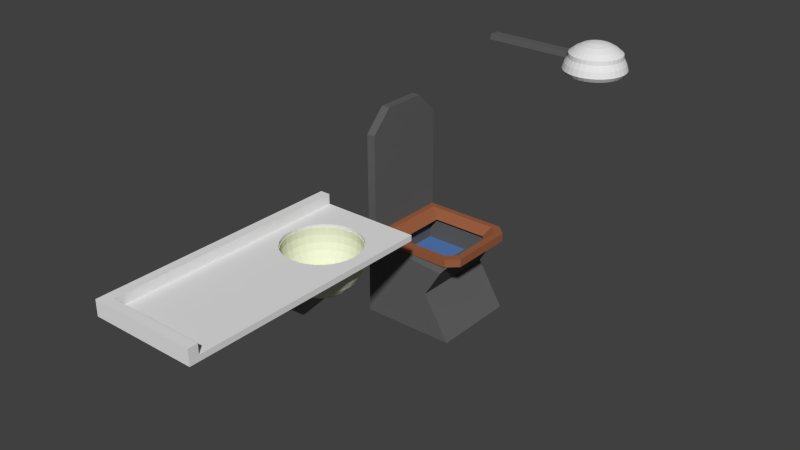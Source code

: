 # Source: Banheiro.blend  (saved by Blender 2.76.0; exported with 4.5.12 LTS)
import bpy
from mathutils import Matrix  # noqa: F401  (used for matrix-valued properties, if any)

bpy.ops.wm.read_factory_settings(use_empty=True)
scene = bpy.context.scene
scene.name = 'Scene'

# ---- collections
col_collection_1 = bpy.data.collections.new('Collection 1'); scene.collection.children.link(col_collection_1)

# ---- materials (node trees are filled in below, after node groups)
mat_material_chuveiro = bpy.data.materials.new('Material_Chuveiro')
mat_material_chuveiro.alpha_threshold = 0.0
mat_material_chuveiro.use_transparent_shadow = False
mat_material_chuveiro.roughness = 0.5
mat_material_privada = bpy.data.materials.new('MateriaL_Privada')
mat_material_privada.alpha_threshold = 0.0
mat_material_privada.use_transparent_shadow = False
mat_material_privada.diffuse_color = (0.1193, 0.1193, 0.1193, 1.0)
mat_material_privada.roughness = 0.5
mat_material_003 = bpy.data.materials.new('Material.003')
mat_material_003.alpha_threshold = 0.0
mat_material_003.use_transparent_shadow = False
mat_material_003.diffuse_color = (0.09412, 0.2036, 0.4869, 1.0)
mat_material_003.roughness = 0.5
mat_material_pia = bpy.data.materials.new('Material_Pia')
mat_material_pia.alpha_threshold = 0.0
mat_material_pia.use_transparent_shadow = False
mat_material_pia.diffuse_color = (0.7679, 0.8, 0.6091, 1.0)
mat_material_pia.roughness = 0.5
mat_material_cano = bpy.data.materials.new('Material_Cano')
mat_material_cano.alpha_threshold = 0.0
mat_material_cano.use_transparent_shadow = False
mat_material_cano.diffuse_color = (0.2266, 0.2266, 0.2266, 1.0)
mat_material_cano.roughness = 0.5
mat_material = bpy.data.materials.new('Material')
mat_material.alpha_threshold = 0.0
mat_material.use_transparent_shadow = False
mat_material.roughness = 0.5
mat_material.specular_intensity = 0.0
mat_material_002 = bpy.data.materials.new('Material.002')
mat_material_002.alpha_threshold = 0.0
mat_material_002.use_transparent_shadow = False
mat_material_002.diffuse_color = (0.3264, 0.114, 0.0523, 1.0)
mat_material_002.roughness = 0.5

# ---- material node trees

# ---- world
world_world = bpy.data.worlds.new('World'); scene.world = world_world
world_world.color = (0.05088, 0.05088, 0.05088)
world_world.use_sun_shadow = False
world_world.sun_shadow_jitter_overblur = 0.0
world_world.cycles.sampling_method = 'MANUAL'
world_world.cycles.sample_map_resolution = 256

# ---- meshes
me_sphere_001 = bpy.data.meshes.new('Sphere.001')
me_sphere_001.from_pydata([(-0.2531, -1.383e-08, 1.04), (-0.4964, -1.383e-08, 0.9667), (-0.7206, -1.383e-08, 0.8468), (-0.9172, -1.383e-08, 0.6855), (-0.9296, -1.057e-08, 0.5438), (-1.033, -1.057e-08, 0.3505), (-1.097, -1.057e-08, 0.1408), (-1.0, 0.0, 7.55e-08), (-0.2482, 0.04937, 1.04), (-0.4868, 0.09684, 0.9667), (-0.7068, 0.1406, 0.8468), (-0.8996, 0.1789, 0.6855), (-0.9117, 0.1814, 0.5438), (-1.013, 0.2015, 0.3505), (-1.075, 0.2139, 0.1408), (-0.9808, 0.1951, 7.55e-08), (-0.2338, 0.09684, 1.04), (-0.4586, 0.19, 0.9667), (-0.6658, 0.2758, 0.8468), (-0.8474, 0.351, 0.6855), (-0.8588, 0.3557, 0.5438), (-0.9543, 0.3953, 0.3505), (-1.013, 0.4196, 0.1408), (-0.9239, 0.3827, 7.55e-08), (-0.2104, 0.1406, 1.04), (-0.4127, 0.2758, 0.9667), (-0.5992, 0.4004, 0.8468), (-0.7626, 0.5096, 0.6855), (-0.7729, 0.5165, 0.5438), (-0.8588, 0.5739, 0.3505), (-0.9117, 0.6092, 0.1408), (-0.8315, 0.5556, 7.55e-08), (-0.1789, 0.1789, 1.04), (-0.351, 0.351, 0.9667), (-0.5096, 0.5096, 0.8468), (-0.6486, 0.6486, 0.6855), (-0.6573, 0.6573, 0.5438), (-0.7304, 0.7304, 0.3505), (-0.7754, 0.7754, 0.1408), (-0.7071, 0.7071, 7.55e-08), (-0.1406, 0.2104, 1.04), (-0.2758, 0.4127, 0.9667), (-0.4004, 0.5992, 0.8468), (-0.5096, 0.7626, 0.6855), (-0.5165, 0.7729, 0.5438), (-0.5739, 0.8588, 0.3505), (-0.6092, 0.9117, 0.1408), (-0.5556, 0.8315, 7.55e-08), (-0.09684, 0.2338, 1.04), (-0.19, 0.4586, 0.9667), (-0.2758, 0.6658, 0.8468), (-0.351, 0.8474, 0.6855), (-0.3557, 0.8588, 0.5438), (-0.3953, 0.9543, 0.3505), (-0.4196, 1.013, 0.1408), (-0.3827, 0.9239, 7.55e-08), (-0.04937, 0.2482, 1.04), (-0.09684, 0.4869, 0.9667), (-0.1406, 0.7068, 0.8468), (-0.1789, 0.8996, 0.6855), (-0.1814, 0.9117, 0.5438), (-0.2015, 1.013, 0.3505), (-0.2139, 1.075, 0.1408), (-0.1951, 0.9808, 7.55e-08), (3.564e-07, 0.2531, 1.04), (4.041e-07, 0.4964, 0.9667), (4.133e-07, 0.7206, 0.8468), (4.604e-07, 0.9172, 0.6855), (4.005e-07, 0.9296, 0.5438), (3.462e-07, 1.033, 0.3505), (4.164e-07, 1.097, 0.1408), (3.481e-07, 1.0, 7.55e-08), (0.04937, 0.2482, 1.04), (0.09684, 0.4868, 0.9667), (0.1406, 0.7068, 0.8468), (0.1789, 0.8996, 0.6855), (0.1814, 0.9117, 0.5438), (0.2015, 1.013, 0.3505), (0.2139, 1.075, 0.1408), (0.1951, 0.9808, 7.55e-08), (0.09684, 0.2338, 1.04), (0.19, 0.4586, 0.9667), (0.2758, 0.6658, 0.8468), (0.351, 0.8474, 0.6855), (0.3557, 0.8588, 0.5438), (0.3953, 0.9543, 0.3505), (0.4196, 1.013, 0.1408), (0.3827, 0.9239, 7.55e-08), (0.1406, 0.2104, 1.04), (0.2758, 0.4127, 0.9667), (0.4004, 0.5992, 0.8468), (0.5096, 0.7626, 0.6855), (0.5165, 0.7729, 0.5438), (0.5739, 0.8588, 0.3505), (0.6092, 0.9117, 0.1408), (0.5556, 0.8315, 7.55e-08), (0.1789, 0.1789, 1.04), (0.351, 0.351, 0.9667), (0.5096, 0.5096, 0.8468), (0.6486, 0.6486, 0.6855), (0.6573, 0.6573, 0.5438), (0.7304, 0.7304, 0.3505), (0.7754, 0.7754, 0.1408), (0.7071, 0.7071, 7.55e-08), (0.2104, 0.1406, 1.04), (0.4127, 0.2758, 0.9667), (0.5992, 0.4004, 0.8468), (0.7626, 0.5096, 0.6855), (0.7729, 0.5165, 0.5438), (0.8588, 0.5739, 0.3505), (0.9117, 0.6092, 0.1408), (0.8315, 0.5556, 7.55e-08), (0.2338, 0.09684, 1.04), (0.4586, 0.19, 0.9667), (0.6658, 0.2758, 0.8468), (0.8474, 0.351, 0.6855), (0.8588, 0.3557, 0.5438), (0.9543, 0.3953, 0.3505), (1.013, 0.4196, 0.1408), (0.9239, 0.3827, 7.55e-08), (0.2482, 0.04937, 1.04), (0.4869, 0.09684, 0.9667), (0.7068, 0.1406, 0.8468), (0.8996, 0.1789, 0.6855), (0.9117, 0.1814, 0.5438), (1.013, 0.2015, 0.3505), (1.075, 0.2139, 0.1408), (0.9808, 0.1951, 7.55e-08), (0.2531, -3.783e-08, 1.04), (0.4964, -1.073e-07, 0.9667), (0.7206, -1.411e-07, 0.8468), (0.9172, -1.865e-07, 0.6855), (0.9296, -1.475e-07, 0.5438), (1.033, -7.676e-08, 0.3505), (1.097, -1.47e-07, 0.1408), (1.0, -1.145e-07, 7.55e-08), (0.2482, -0.04937, 1.04), (0.4869, -0.09684, 0.9667), (0.7068, -0.1406, 0.8468), (0.8996, -0.1789, 0.6855), (0.9117, -0.1814, 0.5438), (1.013, -0.2015, 0.3505), (1.075, -0.2139, 0.1408), (0.9808, -0.1951, 7.55e-08), (0.2338, -0.09684, 1.04), (0.4586, -0.19, 0.9667), (0.6658, -0.2758, 0.8468), (0.8474, -0.351, 0.6855), (0.8588, -0.3557, 0.5438), (0.9543, -0.3953, 0.3505), (1.013, -0.4196, 0.1408), (0.9239, -0.3827, 7.55e-08), (0.2104, -0.1406, 1.04), (0.4127, -0.2758, 0.9667), (0.5992, -0.4004, 0.8468), (0.7626, -0.5096, 0.6855), (0.7729, -0.5165, 0.5438), (0.8588, -0.5739, 0.3505), (0.9117, -0.6092, 0.1408), (0.8315, -0.5556, 7.55e-08), (0.1789, -0.1789, 1.04), (0.351, -0.351, 0.9667), (0.5096, -0.5096, 0.8468), (0.6486, -0.6486, 0.6855), (0.6573, -0.6573, 0.5438), (0.7304, -0.7304, 0.3505), (0.7754, -0.7754, 0.1408), (0.7071, -0.7071, 7.55e-08), (0.1406, -0.2104, 1.04), (0.2758, -0.4127, 0.9667), (0.4004, -0.5992, 0.8468), (0.5096, -0.7626, 0.6855), (0.5165, -0.7729, 0.5438), (0.5739, -0.8588, 0.3505), (0.6092, -0.9117, 0.1408), (0.5556, -0.8315, 7.55e-08), (0.09684, -0.2338, 1.04), (0.19, -0.4586, 0.9667), (0.2758, -0.6658, 0.8468), (0.351, -0.8474, 0.6855), (0.3557, -0.8588, 0.5438), (0.3953, -0.9543, 0.3505), (0.4196, -1.013, 0.1408), (0.3827, -0.9239, 7.55e-08), (0.04937, -0.2482, 1.04), (0.09684, -0.4868, 0.9667), (0.1406, -0.7068, 0.8468), (0.1789, -0.8996, 0.6855), (0.1814, -0.9117, 0.5438), (0.2015, -1.013, 0.3505), (0.2139, -1.075, 0.1408), (0.1951, -0.9808, 7.55e-08), (3.047e-07, -0.2531, 1.04), (1.991e-07, -0.4964, 0.9667), (1.576e-07, -0.7206, 0.8468), (9.711e-08, -0.9172, 0.6855), (1.343e-07, -0.9296, 0.5438), (1.656e-07, -1.033, 0.3505), (5.931e-08, -1.097, 0.1408), (1.229e-07, -1.0, 7.55e-08), (-0.04937, -0.2482, 1.04), (-0.09684, -0.4868, 0.9667), (-0.1406, -0.7068, 0.8468), (-0.1789, -0.8996, 0.6855), (-0.1814, -0.9117, 0.5438), (-0.2015, -1.013, 0.3505), (-0.2139, -1.075, 0.1408), (-0.1951, -0.9808, 7.55e-08), (-0.09684, -0.2338, 1.04), (-0.19, -0.4586, 0.9667), (-0.2758, -0.6658, 0.8468), (-0.351, -0.8474, 0.6855), (-0.3557, -0.8588, 0.5438), (-0.3953, -0.9543, 0.3505), (-0.4196, -1.013, 0.1408), (-0.3827, -0.9239, 7.55e-08), (-0.1406, -0.2104, 1.04), (-0.2758, -0.4127, 0.9667), (-0.4004, -0.5992, 0.8468), (-0.5096, -0.7626, 0.6855), (-0.5165, -0.7729, 0.5438), (-0.5739, -0.8588, 0.3505), (-0.6092, -0.9117, 0.1408), (-0.5556, -0.8315, 7.55e-08), (-0.1789, -0.1789, 1.04), (-0.351, -0.351, 0.9667), (-0.5096, -0.5096, 0.8468), (-0.6486, -0.6486, 0.6855), (-0.6573, -0.6573, 0.5438), (-0.7304, -0.7304, 0.3505), (-0.7754, -0.7754, 0.1408), (-0.7071, -0.7071, 7.55e-08), (-0.2104, -0.1406, 1.04), (-0.4127, -0.2758, 0.9667), (-0.5992, -0.4004, 0.8468), (-0.7626, -0.5096, 0.6855), (-0.7729, -0.5165, 0.5438), (-0.8588, -0.5739, 0.3505), (-0.9117, -0.6092, 0.1408), (-0.8315, -0.5556, 7.55e-08), (-4.768e-08, -1.756e-07, 1.065), (-0.2338, -0.09684, 1.04), (-0.4586, -0.19, 0.9667), (-0.6658, -0.2758, 0.8468), (-0.8474, -0.351, 0.6855), (-0.8588, -0.3557, 0.5438), (-0.9543, -0.3953, 0.3505), (-1.013, -0.4196, 0.1408), (-0.9239, -0.3827, 7.55e-08), (-0.2482, -0.04937, 1.04), (-0.4868, -0.09684, 0.9667), (-0.7068, -0.1406, 0.8468), (-0.8996, -0.1789, 0.6855), (-0.9117, -0.1814, 0.5438), (-1.013, -0.2015, 0.3505), (-1.075, -0.2139, 0.1408), (-0.9808, -0.1951, 7.55e-08), (-4.122, -1.057e-08, 0.5438), (-4.136, -1.057e-08, 0.3505), (-4.104, 0.1814, 0.5438), (-4.116, 0.2015, 0.3505), (-4.104, -0.1814, 0.5438), (-4.116, -0.2015, 0.3505), (-0.9379, 1.115e-08, 7.55e-08), (-0.9199, 0.183, 7.55e-08), (-0.8665, 0.3589, 7.55e-08), (-0.7799, 0.5211, 7.55e-08), (-0.6632, 0.6632, 7.55e-08), (-0.5211, 0.7799, 7.55e-08), (-0.3589, 0.8665, 7.55e-08), (-0.183, 0.9199, 7.55e-08), (3.415e-07, 0.9379, 7.55e-08), (0.183, 0.9199, 7.55e-08), (0.3589, 0.8665, 7.55e-08), (0.5211, 0.7799, 7.55e-08), (0.6632, 0.6632, 7.55e-08), (0.7799, 0.5211, 7.55e-08), (0.8665, 0.3589, 7.55e-08), (0.9199, 0.183, 7.55e-08), (0.9379, -9.622e-08, 7.55e-08), (0.9199, -0.183, 7.55e-08), (0.8665, -0.3589, 7.55e-08), (0.7799, -0.5211, 7.55e-08), (0.6632, -0.6632, 7.55e-08), (0.5211, -0.7799, 7.55e-08), (0.3589, -0.8665, 7.55e-08), (0.183, -0.9199, 7.55e-08), (1.303e-07, -0.9379, 7.55e-08), (-0.183, -0.9199, 7.55e-08), (-0.3589, -0.8665, 7.55e-08), (-0.5211, -0.7799, 7.55e-08), (-0.6632, -0.6632, 7.55e-08), (-0.7799, -0.5211, 7.55e-08), (-0.8665, -0.3589, 7.55e-08), (-0.9199, -0.183, 7.55e-08)], [], [(1, 0, 8, 9), (6, 5, 13, 14), (13, 5, 258, 260), (4, 3, 11, 12), (3, 2, 10, 11), (2, 1, 9, 10), (7, 6, 14, 15), (15, 14, 22, 23), (9, 8, 16, 17), (14, 13, 21, 22), (13, 12, 20, 21), (12, 11, 19, 20), (11, 10, 18, 19), (10, 9, 17, 18), (18, 17, 25, 26), (23, 22, 30, 31), (17, 16, 24, 25), (22, 21, 29, 30), (21, 20, 28, 29), (20, 19, 27, 28), (19, 18, 26, 27), (28, 27, 35, 36), (27, 26, 34, 35), (26, 25, 33, 34), (25, 24, 32, 33), (31, 30, 38, 39), (30, 29, 37, 38), (29, 28, 36, 37), (36, 35, 43, 44), (35, 34, 42, 43), (34, 33, 41, 42), (33, 32, 40, 41), (39, 38, 46, 47), (38, 37, 45, 46), (37, 36, 44, 45), (41, 40, 48, 49), (46, 45, 53, 54), (45, 44, 52, 53), (44, 43, 51, 52), (43, 42, 50, 51), (42, 41, 49, 50), (47, 46, 54, 55), (55, 54, 62, 63), (49, 48, 56, 57), (54, 53, 61, 62), (53, 52, 60, 61), (52, 51, 59, 60), (51, 50, 58, 59), (50, 49, 57, 58), (59, 58, 66, 67), (58, 57, 65, 66), (57, 56, 64, 65), (63, 62, 70, 71), (62, 61, 69, 70), (61, 60, 68, 69), (60, 59, 67, 68), (68, 67, 75, 76), (67, 66, 74, 75), (66, 65, 73, 74), (65, 64, 72, 73), (71, 70, 78, 79), (70, 69, 77, 78), (69, 68, 76, 77), (77, 76, 84, 85), (76, 75, 83, 84), (75, 74, 82, 83), (74, 73, 81, 82), (79, 78, 86, 87), (73, 72, 80, 81), (78, 77, 85, 86), (86, 85, 93, 94), (85, 84, 92, 93), (84, 83, 91, 92), (83, 82, 90, 91), (82, 81, 89, 90), (87, 86, 94, 95), (81, 80, 88, 89), (89, 88, 96, 97), (95, 94, 102, 103), (94, 93, 101, 102), (93, 92, 100, 101), (92, 91, 99, 100), (91, 90, 98, 99), (90, 89, 97, 98), (99, 98, 106, 107), (98, 97, 105, 106), (97, 96, 104, 105), (103, 102, 110, 111), (102, 101, 109, 110), (101, 100, 108, 109), (100, 99, 107, 108), (107, 106, 114, 115), (106, 105, 113, 114), (111, 110, 118, 119), (105, 104, 112, 113), (110, 109, 117, 118), (109, 108, 116, 117), (108, 107, 115, 116), (117, 116, 124, 125), (116, 115, 123, 124), (115, 114, 122, 123), (114, 113, 121, 122), (119, 118, 126, 127), (113, 112, 120, 121), (118, 117, 125, 126), (126, 125, 133, 134), (125, 124, 132, 133), (124, 123, 131, 132), (123, 122, 130, 131), (122, 121, 129, 130), (121, 120, 128, 129), (127, 126, 134, 135), (130, 129, 137, 138), (129, 128, 136, 137), (135, 134, 142, 143), (134, 133, 141, 142), (133, 132, 140, 141), (132, 131, 139, 140), (131, 130, 138, 139), (139, 138, 146, 147), (138, 137, 145, 146), (143, 142, 150, 151), (137, 136, 144, 145), (142, 141, 149, 150), (141, 140, 148, 149), (140, 139, 147, 148), (148, 147, 155, 156), (147, 146, 154, 155), (146, 145, 153, 154), (151, 150, 158, 159), (145, 144, 152, 153), (150, 149, 157, 158), (149, 148, 156, 157), (157, 156, 164, 165), (156, 155, 163, 164), (155, 154, 162, 163), (154, 153, 161, 162), (153, 152, 160, 161), (159, 158, 166, 167), (158, 157, 165, 166), (166, 165, 173, 174), (165, 164, 172, 173), (164, 163, 171, 172), (163, 162, 170, 171), (162, 161, 169, 170), (161, 160, 168, 169), (167, 166, 174, 175), (170, 169, 177, 178), (175, 174, 182, 183), (169, 168, 176, 177), (174, 173, 181, 182), (173, 172, 180, 181), (172, 171, 179, 180), (171, 170, 178, 179), (178, 177, 185, 186), (183, 182, 190, 191), (177, 176, 184, 185), (182, 181, 189, 190), (181, 180, 188, 189), (180, 179, 187, 188), (179, 178, 186, 187), (188, 187, 195, 196), (187, 186, 194, 195), (186, 185, 193, 194), (185, 184, 192, 193), (191, 190, 198, 199), (190, 189, 197, 198), (189, 188, 196, 197), (197, 196, 204, 205), (196, 195, 203, 204), (195, 194, 202, 203), (194, 193, 201, 202), (193, 192, 200, 201), (199, 198, 206, 207), (198, 197, 205, 206), (201, 200, 208, 209), (206, 205, 213, 214), (205, 204, 212, 213), (204, 203, 211, 212), (203, 202, 210, 211), (202, 201, 209, 210), (207, 206, 214, 215), (210, 209, 217, 218), (215, 214, 222, 223), (209, 208, 216, 217), (214, 213, 221, 222), (213, 212, 220, 221), (212, 211, 219, 220), (211, 210, 218, 219), (219, 218, 226, 227), (218, 217, 225, 226), (217, 216, 224, 225), (223, 222, 230, 231), (222, 221, 229, 230), (221, 220, 228, 229), (220, 219, 227, 228), (228, 227, 235, 236), (227, 226, 234, 235), (226, 225, 233, 234), (225, 224, 232, 233), (231, 230, 238, 239), (230, 229, 237, 238), (229, 228, 236, 237), (237, 236, 245, 246), (236, 235, 244, 245), (235, 234, 243, 244), (234, 233, 242, 243), (239, 238, 247, 248), (233, 232, 241, 242), (238, 237, 246, 247), (242, 241, 249, 250), (247, 246, 254, 255), (246, 245, 253, 254), (245, 244, 252, 253), (244, 243, 251, 252), (243, 242, 250, 251), (248, 247, 255, 256), (0, 240, 8), (8, 240, 16), (16, 240, 24), (24, 240, 32), (32, 240, 40), (40, 240, 48), (48, 240, 56), (56, 240, 64), (64, 240, 72), (72, 240, 80), (80, 240, 88), (88, 240, 96), (96, 240, 104), (104, 240, 112), (112, 240, 120), (120, 240, 128), (128, 240, 136), (136, 240, 144), (144, 240, 152), (152, 240, 160), (160, 240, 168), (168, 240, 176), (176, 240, 184), (184, 240, 192), (192, 240, 200), (200, 240, 208), (208, 240, 216), (216, 240, 224), (224, 240, 232), (232, 240, 241), (241, 240, 249), (250, 249, 0, 1), (256, 255, 6, 7), (255, 254, 5, 6), (249, 240, 0), (253, 4, 257, 261), (253, 252, 3, 4), (252, 251, 2, 3), (251, 250, 1, 2), (95, 103, 275, 274), (258, 257, 259, 260), (262, 261, 257, 258), (254, 253, 261, 262), (4, 12, 259, 257), (12, 13, 260, 259), (5, 254, 262, 258), (264, 265, 266, 267, 268, 269, 270, 271, 272, 273, 274, 275, 276, 277, 278, 279, 280, 281, 282, 283, 284, 285, 286, 287, 288, 289, 290, 291, 292, 293, 294, 263), (23, 31, 266, 265), (135, 143, 280, 279), (256, 7, 263, 294), (71, 79, 272, 271), (63, 71, 271, 270), (151, 159, 282, 281), (127, 135, 279, 278), (183, 191, 286, 285), (47, 55, 269, 268), (31, 39, 267, 266), (175, 183, 285, 284), (7, 15, 264, 263), (111, 119, 277, 276), (231, 239, 292, 291), (103, 111, 276, 275), (223, 231, 291, 290), (167, 175, 284, 283), (119, 127, 278, 277), (199, 207, 288, 287), (207, 215, 289, 288), (55, 63, 270, 269), (39, 47, 268, 267), (191, 199, 287, 286), (15, 23, 265, 264), (248, 256, 294, 293), (239, 248, 293, 292), (79, 87, 273, 272), (87, 95, 274, 273), (215, 223, 290, 289), (159, 167, 283, 282), (143, 151, 281, 280)])
me_sphere_001.polygons.foreach_set('material_index', [0, 0, 1, 0, 0, 0, 0, 0, 0, 0, 0, 0, 0, 0, 0, 0, 0, 0, 0, 0, 0, 0, 0, 0, 0, 0, 0, 0, 0, 0, 0, 0, 0, 0, 0, 0, 0, 0, 0, 0, 0, 0, 0, 0, 0, 0, 0, 0, 0, 0, 0, 0, 0, 0, 0, 0, 0, 0, 0, 0, 0, 0, 0, 0, 0, 0, 0, 0, 0, 0, 0, 0, 0, 0, 0, 0, 0, 0, 0, 0, 0, 0, 0, 0, 0, 0, 0, 0, 0, 0, 0, 0, 0, 0, 0, 0, 0, 0, 0, 0, 0, 0, 0, 0, 0, 0, 0, 0, 0, 0, 0, 0, 0, 0, 0, 0, 0, 0, 0, 0, 0, 0, 0, 0, 0, 0, 0, 0, 0, 0, 0, 0, 0, 0, 0, 0, 0, 0, 0, 0, 0, 0, 0, 0, 0, 0, 0, 0, 0, 0, 0, 0, 0, 0, 0, 0, 0, 0, 0, 0, 0, 0, 0, 0, 0, 0, 0, 0, 0, 0, 0, 0, 0, 0, 0, 0, 0, 0, 0, 0, 0, 0, 0, 0, 0, 0, 0, 0, 0, 0, 0, 0, 0, 0, 0, 0, 0, 0, 0, 0, 0, 0, 0, 0, 0, 0, 0, 0, 0, 0, 0, 0, 0, 0, 0, 0, 0, 0, 0, 0, 0, 0, 0, 0, 0, 0, 0, 0, 0, 0, 0, 0, 0, 0, 0, 0, 0, 0, 0, 0, 0, 0, 0, 0, 0, 0, 0, 0, 0, 0, 0, 0, 1, 0, 0, 0, 0, 1, 1, 1, 1, 1, 1, 2, 0, 0, 0, 0, 0, 0, 0, 0, 0, 0, 0, 0, 0, 0, 0, 0, 0, 0, 0, 0, 0, 0, 0, 0, 0, 0, 0, 0, 0, 0, 0])
_uv = me_sphere_001.uv_layers.new(name='UVMap')
_uv.uv.foreach_set('vector', [0.0, 0.0, 0.0, 0.0, 0.0, 0.0, 0.0, 0.0, 0.0, 0.0, 0.0, 0.0, 0.0, 0.0, 0.0, 0.0, 0.0, 0.0, 0.0, 0.0, 0.0, 0.0, 0.0, 0.0, 0.0, 0.0, 0.0, 0.0, 0.0, 0.0, 0.0, 0.0, 0.0, 0.0, 0.0, 0.0, 0.0, 0.0, 0.0, 0.0, 0.0, 0.0, 0.0, 0.0, 0.0, 0.0, 0.0, 0.0, 0.0, 0.0, 0.0, 0.0, 0.0, 0.0, 0.0, 0.0, 0.0, 0.0, 0.0, 0.0, 0.0, 0.0, 0.0, 0.0, 0.0, 0.0, 0.0, 0.0, 0.0, 0.0, 0.0, 0.0, 0.0, 0.0, 0.0, 0.0, 0.0, 0.0, 0.0, 0.0, 0.0, 0.0, 0.0, 0.0, 0.0, 0.0, 0.0, 0.0, 0.0, 0.0, 0.0, 0.0, 0.0, 0.0, 0.0, 0.0, 0.0, 0.0, 0.0, 0.0, 0.0, 0.0, 0.0, 0.0, 0.0, 0.0, 0.0, 0.0, 0.0, 0.0, 0.0, 0.0, 0.0, 0.0, 0.0, 0.0, 0.0, 0.0, 0.0, 0.0, 0.0, 0.0, 0.0, 0.0, 0.0, 0.0, 0.0, 0.0, 0.0, 0.0, 0.0, 0.0, 0.0, 0.0, 0.0, 0.0, 0.0, 0.0, 0.0, 0.0, 0.0, 0.0, 0.0, 0.0, 0.0, 0.0, 0.0, 0.0, 0.0, 0.0, 0.0, 0.0, 0.0, 0.0, 0.0, 0.0, 0.0, 0.0, 0.0, 0.0, 0.0, 0.0, 0.0, 0.0, 0.0, 0.0, 0.0, 0.0, 0.0, 0.0, 0.0, 0.0, 0.0, 0.0, 0.0, 0.0, 0.0, 0.0, 0.0, 0.0, 0.0, 0.0, 0.0, 0.0, 0.0, 0.0, 0.0, 0.0, 0.0, 0.0, 0.0, 0.0, 0.0, 0.0, 0.0, 0.0, 0.0, 0.0, 0.0, 0.0, 0.0, 0.0, 0.0, 0.0, 0.0, 0.0, 0.0, 0.0, 0.0, 0.0, 0.0, 0.0, 0.0, 0.0, 0.0, 0.0, 0.0, 0.0, 0.0, 0.0, 0.0, 0.0, 0.0, 0.0, 0.0, 0.0, 0.0, 0.0, 0.0, 0.0, 0.0, 0.0, 0.0, 0.0, 0.0, 0.0, 0.0, 0.0, 0.0, 0.0, 0.0, 0.0, 0.0, 0.0, 0.0, 0.0, 0.0, 0.0, 0.0, 0.0, 0.0, 0.0, 0.0, 0.0, 0.0, 0.0, 0.0, 0.0, 0.0, 0.0, 0.0, 0.0, 0.0, 0.0, 0.0, 0.0, 0.0, 0.0, 0.0, 0.0, 0.0, 0.0, 0.0, 0.0, 0.0, 0.0, 0.0, 0.0, 0.0, 0.0, 0.0, 0.0, 0.0, 0.0, 0.0, 0.0, 0.0, 0.0, 0.0, 0.0, 0.0, 0.0, 0.0, 0.0, 0.0, 0.0, 0.0, 0.0, 0.0, 0.0, 0.0, 0.0, 0.0, 0.0, 0.0, 0.0, 0.0, 0.0, 0.0, 0.0, 0.0, 0.0, 0.0, 0.0, 0.0, 0.0, 0.0, 0.0, 0.0, 0.0, 0.0, 0.0, 0.0, 0.0, 0.0, 0.0, 0.0, 0.0, 0.0, 0.0, 0.0, 0.0, 0.0, 0.0, 0.0, 0.0, 0.0, 0.0, 0.0, 0.0, 0.0, 0.0, 0.0, 0.0, 0.0, 0.0, 0.0, 0.0, 0.0, 0.0, 0.0, 0.0, 0.0, 0.0, 0.0, 0.0, 0.0, 0.0, 0.0, 0.0, 0.0, 0.0, 0.0, 0.0, 0.0, 0.0, 0.0, 0.0, 0.0, 0.0, 0.0, 0.0, 0.0, 0.0, 0.0, 0.0, 0.0, 0.0, 0.0, 0.0, 0.0, 0.0, 0.0, 0.0, 0.0, 0.0, 0.0, 0.0, 0.0, 0.0, 0.0, 0.0, 0.0, 0.0, 0.0, 0.0, 0.0, 0.0, 0.0, 0.0, 0.0, 0.0, 0.0, 0.0, 0.0, 0.0, 0.0, 0.0, 0.0, 0.0, 0.0, 0.0, 0.0, 0.0, 0.0, 0.0, 0.0, 0.0, 0.0, 0.0, 0.0, 0.0, 0.0, 0.0, 0.0, 0.0, 0.0, 0.0, 0.0, 0.0, 0.0, 0.0, 0.0, 0.0, 0.0, 0.0, 0.0, 0.0, 0.0, 0.0, 0.0, 0.0, 0.0, 0.0, 0.0, 0.0, 0.0, 0.0, 0.0, 0.0, 0.0, 0.0, 0.0, 0.0, 0.0, 0.0, 0.0, 0.0, 0.0, 0.0, 0.0, 0.0, 0.0, 0.0, 0.0, 0.0, 0.0, 0.0, 0.0, 0.0, 0.0, 0.0, 0.0, 0.0, 0.0, 0.0, 0.0, 0.0, 0.0, 0.0, 0.0, 0.0, 0.0, 0.0, 0.0, 0.0, 0.0, 0.0, 0.0, 0.0, 0.0, 0.0, 0.0, 0.0, 0.0, 0.0, 0.0, 0.0, 0.0, 0.0, 0.0, 0.0, 0.0, 0.0, 0.0, 0.0, 0.0, 0.0, 0.0, 0.0, 0.0, 0.0, 0.0, 0.0, 0.0, 0.0, 0.0, 0.0, 0.0, 0.0, 0.0, 0.0, 0.0, 0.0, 0.0, 0.0, 0.0, 0.0, 0.0, 0.0, 0.0, 0.0, 0.0, 0.0, 0.0, 0.0, 0.0, 0.0, 0.0, 0.0, 0.0, 0.0, 0.0, 0.0, 0.0, 0.0, 0.0, 0.0, 0.0, 0.0, 0.0, 0.0, 0.0, 0.0, 0.0, 0.0, 0.0, 0.0, 0.0, 0.0, 0.0, 0.0, 0.0, 0.0, 0.0, 0.0, 0.0, 0.0, 0.0, 0.0, 0.0, 0.0, 0.0, 0.0, 0.0, 0.0, 0.0, 0.0, 0.0, 0.0, 0.0, 0.0, 0.0, 0.0, 0.0, 0.0, 0.0, 0.0, 0.0, 0.0, 0.0, 0.0, 0.0, 0.0, 0.0, 0.0, 0.0, 0.0, 0.0, 0.0, 0.0, 0.0, 0.0, 0.0, 0.0, 0.0, 0.0, 0.0, 0.0, 0.0, 0.0, 0.0, 0.0, 0.0, 0.0, 0.0, 0.0, 0.0, 0.0, 0.0, 0.0, 0.0, 0.0, 0.0, 0.0, 0.0, 0.0, 0.0, 0.0, 0.0, 0.0, 0.0, 0.0, 0.0, 0.0, 0.0, 0.0, 0.0, 0.0, 0.0, 0.0, 0.0, 0.0, 0.0, 0.0, 0.0, 0.0, 0.0, 0.0, 0.0, 0.0, 0.0, 0.0, 0.0, 0.0, 0.0, 0.0, 0.0, 0.0, 0.0, 0.0, 0.0, 0.0, 0.0, 0.0, 0.0, 0.0, 0.0, 0.0, 0.0, 0.0, 0.0, 0.0, 0.0, 0.0, 0.0, 0.0, 0.0, 0.0, 0.0, 0.0, 0.0, 0.0, 0.0, 0.0, 0.0, 0.0, 0.0, 0.0, 0.0, 0.0, 0.0, 0.0, 0.0, 0.0, 0.0, 0.0, 0.0, 0.0, 0.0, 0.0, 0.0, 0.0, 0.0, 0.0, 0.0, 0.0, 0.0, 0.0, 0.0, 0.0, 0.0, 0.0, 0.0, 0.0, 0.0, 0.0, 0.0, 0.0, 0.0, 0.0, 0.0, 0.0, 0.0, 0.0, 0.0, 0.0, 0.0, 0.0, 0.0, 0.0, 0.0, 0.0, 0.0, 0.0, 0.0, 0.0, 0.0, 0.0, 0.0, 0.0, 0.0, 0.0, 0.0, 0.0, 0.0, 0.0, 0.0, 0.0, 0.0, 0.0, 0.0, 0.0, 0.0, 0.0, 0.0, 0.0, 0.0, 0.0, 0.0, 0.0, 0.0, 0.0, 0.0, 0.0, 0.0, 0.0, 0.0, 0.0, 0.0, 0.0, 0.0, 0.0, 0.0, 0.0, 0.0, 0.0, 0.0, 0.0, 0.0, 0.0, 0.0, 0.0, 0.0, 0.0, 0.0, 0.0, 0.0, 0.0, 0.0, 0.0, 0.0, 0.0, 0.0, 0.0, 0.0, 0.0, 0.0, 0.0, 0.0, 0.0, 0.0, 0.0, 0.0, 0.0, 0.0, 0.0, 0.0, 0.0, 0.0, 0.0, 0.0, 0.0, 0.0, 0.0, 0.0, 0.0, 0.0, 0.0, 0.0, 0.0, 0.0, 0.0, 0.0, 0.0, 0.0, 0.0, 0.0, 0.0, 0.0, 0.0, 0.0, 0.0, 0.0, 0.0, 0.0, 0.0, 0.0, 0.0, 0.0, 0.0, 0.0, 0.0, 0.0, 0.0, 0.0, 0.0, 0.0, 0.0, 0.0, 0.0, 0.0, 0.0, 0.0, 0.0, 0.0, 0.0, 0.0, 0.0, 0.0, 0.0, 0.0, 0.0, 0.0, 0.0, 0.0, 0.0, 0.0, 0.0, 0.0, 0.0, 0.0, 0.0, 0.0, 0.0, 0.0, 0.0, 0.0, 0.0, 0.0, 0.0, 0.0, 0.0, 0.0, 0.0, 0.0, 0.0, 0.0, 0.0, 0.0, 0.0, 0.0, 0.0, 0.0, 0.0, 0.0, 0.0, 0.0, 0.0, 0.0, 0.0, 0.0, 0.0, 0.0, 0.0, 0.0, 0.0, 0.0, 0.0, 0.0, 0.0, 0.0, 0.0, 0.0, 0.0, 0.0, 0.0, 0.0, 0.0, 0.0, 0.0, 0.0, 0.0, 0.0, 0.0, 0.0, 0.0, 0.0, 0.0, 0.0, 0.0, 0.0, 0.0, 0.0, 0.0, 0.0, 0.0, 0.0, 0.0, 0.0, 0.0, 0.0, 0.0, 0.0, 0.0, 0.0, 0.0, 0.0, 0.0, 0.0, 0.0, 0.0, 0.0, 0.0, 0.0, 0.0, 0.0, 0.0, 0.0, 0.0, 0.0, 0.0, 0.0, 0.0, 0.0, 0.0, 0.0, 0.0, 0.0, 0.0, 0.0, 0.0, 0.0, 0.0, 0.0, 0.0, 0.0, 0.0, 0.0, 0.0, 0.0, 0.0, 0.0, 0.0, 0.0, 0.0, 0.0, 0.0, 0.0, 0.0, 0.0, 0.0, 0.0, 0.0, 0.0, 0.0, 0.0, 0.0, 0.0, 0.0, 0.0, 0.0, 0.0, 0.0, 0.0, 0.0, 0.0, 0.0, 0.0, 0.0, 0.0, 0.0, 0.0, 0.0, 0.0, 0.0, 0.0, 0.0, 0.0, 0.0, 0.0, 0.0, 0.0, 0.0, 0.0, 0.0, 0.0, 0.0, 0.0, 0.0, 0.0, 0.0, 0.0, 0.0, 0.0, 0.0, 0.0, 0.0, 0.0, 0.0, 0.0, 0.0, 0.0, 0.0, 0.0, 0.0, 0.0, 0.0, 0.0, 0.0, 0.0, 0.0, 0.0, 0.0, 0.0, 0.0, 0.0, 0.0, 0.0, 0.0, 0.0, 0.0, 0.0, 0.0, 0.0, 0.0, 0.0, 0.0, 0.0, 0.0, 0.0, 0.0, 0.0, 0.0, 0.0, 0.0, 0.0, 0.0, 0.0, 0.0, 0.0, 0.0, 0.0, 0.0, 0.0, 0.0, 0.0, 0.0, 0.0, 0.0, 0.0, 0.0, 0.0, 0.0, 0.0, 0.0, 0.0, 0.0, 0.0, 0.0, 0.0, 0.0, 0.0, 0.0, 0.0, 0.0, 0.0, 0.0, 0.0, 0.0, 0.0, 0.0, 0.0, 0.0, 0.0, 0.0, 0.0, 0.0, 0.0, 0.0, 0.0, 0.0, 0.0, 0.0, 0.0, 0.0, 0.0, 0.0, 0.0, 0.0, 0.0, 0.0, 0.0, 0.0, 0.0, 0.0, 0.0, 0.0, 0.0, 0.0, 0.0, 0.0, 0.0, 0.0, 0.0, 0.0, 0.0, 0.0, 0.0, 0.0, 0.0, 0.0, 0.0, 0.0, 0.0, 0.0, 0.0, 0.0, 0.0, 0.0, 0.0, 0.0, 0.0, 0.0, 0.0, 0.0, 0.0, 0.0, 0.0, 0.0, 0.0, 0.0, 0.0, 0.0, 0.0, 0.0, 0.0, 0.0, 0.0, 0.0, 0.0, 0.0, 0.0, 0.0, 0.0, 0.0, 0.0, 0.0, 0.0, 0.0, 0.0, 0.0, 0.0, 0.0, 0.0, 0.0, 0.0, 0.0, 0.0, 0.0, 0.0, 0.0, 0.0, 0.0, 0.0, 0.0, 0.0, 0.0, 0.0, 0.0, 0.0, 0.0, 0.0, 0.0, 0.0, 0.0, 0.0, 0.0, 0.0, 0.0, 0.0, 0.0, 0.0, 0.0, 0.0, 0.0, 0.0, 0.0, 0.0, 0.0, 0.0, 0.0, 0.0, 0.0, 0.0, 0.0, 0.0, 0.0, 0.0, 0.0, 0.0, 0.0, 0.0, 0.0, 0.0, 0.0, 0.0, 0.0, 0.0, 0.0, 0.0, 0.0, 0.0, 0.0, 0.0, 0.0, 0.0, 0.0, 0.0, 0.0, 0.0, 0.0, 0.0, 0.0, 0.0, 0.0, 0.0, 0.0, 0.0, 0.0, 0.0, 0.0, 0.0, 0.0, 0.0, 0.0, 0.0, 0.0, 0.0, 0.0, 0.0, 0.0, 0.0, 0.0, 0.0, 0.0, 0.0, 0.0, 0.0, 0.0, 0.0, 0.0, 0.0, 0.0, 0.0, 0.0, 0.0, 0.0, 0.0, 0.0, 0.0, 0.0, 0.0, 0.0, 0.0, 0.0, 0.0, 0.0, 0.0, 0.0, 0.0, 0.0, 0.0, 0.0, 0.0, 0.0, 0.0, 0.0, 0.0, 0.0, 0.0, 0.0, 0.0, 0.0, 0.0, 0.0, 0.0, 0.0, 0.0, 0.0, 0.0, 0.0, 0.0, 0.0, 0.0, 0.0, 0.0, 0.0, 0.0, 0.0, 0.0, 0.0, 0.0, 0.0, 0.0, 0.0, 0.0, 0.0, 0.0, 0.0, 0.0, 0.0, 0.0, 0.0, 0.0, 0.0, 0.0, 0.0, 0.0, 0.0, 0.0, 0.0, 0.0, 0.0, 0.0, 0.0, 0.0, 0.0, 0.0, 0.0, 0.0, 0.0, 0.0, 0.0, 0.0, 0.0, 0.0, 0.0, 0.0, 0.0, 0.0, 0.0, 0.0, 0.0, 0.0, 0.0, 0.0, 0.0, 0.0, 0.0, 0.0, 0.0, 0.0, 0.0, 0.0, 0.0, 0.0, 0.0, 0.0, 0.0, 0.0, 0.0, 0.0, 0.0, 0.0, 0.0, 0.0, 0.0, 0.0, 0.0, 0.0, 0.0, 0.0, 0.0, 0.0, 0.0, 0.0, 0.0, 0.0, 0.0, 0.0, 0.0, 0.0, 0.0, 0.0, 0.0, 0.0, 0.0, 0.0, 0.0, 0.0, 0.0, 0.0, 0.0, 0.0, 0.0, 0.0, 0.0, 0.0, 0.0, 0.0, 0.0, 0.0, 0.0, 0.0, 0.0, 0.0, 0.0, 0.0, 0.0, 0.0, 0.0, 0.0, 0.0, 0.0, 0.0, 0.0, 0.0, 0.0, 0.0, 0.0, 0.0, 0.0, 0.0, 0.0, 0.0, 0.0, 0.0, 0.0, 0.0, 0.0, 0.0, 0.0, 0.0, 0.0, 0.0, 0.0, 0.0, 0.0, 0.0, 0.0, 0.0, 0.0, 0.0, 0.0, 0.0, 0.0, 0.0, 0.0, 0.0, 0.0, 0.0, 0.0, 0.0, 0.0, 0.0, 0.0, 0.0, 0.0, 0.0, 0.0, 0.0, 0.0, 0.0, 0.0, 0.0, 0.0, 0.0, 0.0, 0.0, 0.0, 0.0, 0.0, 0.0, 0.0, 0.0, 0.0, 0.0, 0.0, 0.0, 0.0, 0.0, 0.0, 0.0, 0.0, 0.0, 0.0, 0.0, 0.0, 0.0, 0.0, 0.0, 0.0, 0.0, 0.0, 0.0, 0.0, 0.0, 0.0, 0.0, 0.0, 0.0, 0.0, 0.0, 0.0, 0.0, 0.0, 0.0, 0.0, 0.0, 0.0, 0.0, 0.0, 0.0, 0.0, 0.0, 0.0, 0.0, 0.0, 0.0, 0.0, 0.0, 0.0, 0.0, 0.0, 0.0, 0.0, 0.0, 0.0, 0.0, 0.0, 0.0, 0.0, 0.0, 0.0, 0.0, 0.0, 0.0, 0.0, 0.0, 0.0, 0.0, 0.0, 0.0, 0.0, 0.0, 0.0, 0.0, 0.0, 0.0, 0.0, 0.0, 0.0, 0.0, 0.0, 0.0, 0.0, 0.0, 0.0, 0.0, 0.0, 0.0, 0.0, 0.0, 0.0, 0.0, 0.0, 0.0, 0.0, 0.0, 0.0, 0.0, 0.0, 0.0, 0.0, 0.0, 0.0, 0.0, 0.0, 0.0, 0.0, 0.0, 0.0, 0.0, 0.0, 0.0, 0.0, 0.0, 0.0, 0.0, 0.0, 0.0, 0.0, 0.0, 0.0, 0.0, 0.0, 0.0, 0.0, 0.0, 0.0, 0.0, 0.0, 0.0, 0.0, 0.0, 0.0, 0.0, 0.0, 0.0, 0.0, 0.0, 0.0, 0.0, 0.0, 0.0, 0.0, 0.0, 0.0, 0.0, 0.0, 0.0, 0.0, 0.0, 0.0, 0.0, 0.0, 0.0, 0.0, 0.0, 0.0, 0.0, 0.0, 0.0, 0.0, 0.0, 0.0, 0.0, 0.0, 0.0, 0.0, 0.0, 0.0, 0.0, 0.0, 0.0, 0.0, 0.0, 0.0, 0.0, 0.0, 0.0, 0.0, 0.0, 0.0, 0.0, 0.0, 0.0, 0.0, 0.0, 0.0, 0.0, 0.0, 0.0, 0.0, 0.0, 0.0, 0.0, 0.0, 0.0, 0.0, 0.0, 0.0, 0.0, 0.0, 0.0, 0.0, 0.0, 0.0, 0.0, 0.0, 0.0, 0.0, 0.0, 0.0, 0.0, 0.0, 0.0, 0.0, 0.0, 0.0, 0.0, 0.0, 0.0, 0.0, 0.0, 0.0, 0.0, 0.0, 0.0, 0.0, 0.0, 0.0, 0.0, 0.0, 0.0, 0.0, 0.0, 0.0, 0.0, 0.0, 0.0, 0.0, 0.0, 0.0, 0.0, 0.0, 0.0, 0.0, 0.0, 0.0, 0.0, 0.0, 0.0, 0.0, 0.0, 0.0, 0.0, 0.0, 0.0, 0.0, 0.0, 0.0, 0.0, 0.0, 0.0, 0.0, 0.0, 0.0, 0.0, 0.0, 0.0, 0.0, 0.0, 0.0, 0.0, 0.0, 0.0, 0.0, 0.0, 0.0, 0.0, 0.0, 0.0, 0.0, 0.0, 0.0, 0.0, 0.0, 0.0, 0.0, 0.0, 0.0, 0.0, 0.0, 0.0, 0.0, 0.0, 0.0, 0.0, 0.0, 0.0, 0.0, 0.0, 0.0, 0.0, 0.0, 0.0, 0.0, 0.0, 0.0, 0.0, 0.0, 0.0, 0.0, 0.0, 0.0, 0.0, 0.0, 0.0, 0.0, 0.0, 0.0, 0.0, 0.0, 0.0, 0.0, 0.0, 0.0, 0.0, 0.0, 0.0, 0.0, 0.0, 0.0, 0.0, 0.0, 0.0, 0.0, 0.0, 0.0, 0.0, 0.0, 0.0, 0.0, 0.0, 0.0, 0.0, 0.0, 0.0, 0.0, 0.0, 0.0, 0.0, 0.0, 0.0, 0.0, 0.0, 0.0, 0.0, 0.0, 0.0, 0.0, 0.0, 0.0, 0.0, 0.0, 0.0, 0.0, 0.0, 0.0, 0.0, 0.0, 0.0, 0.0, 0.0, 0.0, 0.0, 0.0, 0.0, 0.0, 0.0, 0.0, 0.0, 0.0, 0.0, 0.0, 0.0, 0.0, 0.0, 0.0, 0.0, 0.0, 0.0, 0.0, 0.0, 0.0, 0.0, 0.0, 0.0, 0.0, 0.0, 0.0, 0.0, 0.0, 0.0, 0.0, 0.0, 0.0, 0.0, 0.0, 0.0, 0.0, 0.0, 0.0, 0.0, 0.0, 0.0, 0.0, 0.0, 0.0, 0.0, 0.0, 0.0, 0.0, 0.0, 0.0, 0.0, 0.0, 0.0, 0.0, 0.0, 0.0, 0.0, 0.0, 0.0, 0.0, 0.0, 0.0, 0.0, 0.0, 0.0, 0.0, 0.0, 0.0, 0.0, 0.0, 0.0, 0.0, 0.0, 0.0, 0.0, 0.0, 0.0, 0.0, 0.0, 0.0, 0.0, 0.0, 0.0, 0.0, 0.0, 0.0, 0.0, 0.0, 0.0, 0.0, 0.0, 0.0, 0.0, 0.0, 0.0, 0.0, 0.0, 0.0, 0.0, 0.0, 0.0, 0.0, 0.0, 0.0, 0.0, 0.0, 0.0, 0.0, 0.0, 0.0, 0.0, 0.0, 0.0, 0.0, 0.0, 0.0, 0.0, 0.0, 0.0, 0.0, 0.0, 0.0, 0.0, 0.0, 0.0, 0.0, 0.0, 0.0, 0.0, 0.0, 0.0, 0.0, 0.0, 0.0, 0.0, 0.0, 0.0, 0.0, 0.0, 0.0, 0.0, 0.0, 0.0, 0.0, 0.0, 0.0, 0.0, 0.0, 0.0, 0.0, 0.0, 0.0, 0.0, 0.009545, 0.4095, 0.03781, 0.3164, 0.08371, 0.2305, 0.1455, 0.1552, 0.2208, 0.09345, 0.3066, 0.04755, 0.3998, 0.01928, 0.4967, 0.009737, 0.5936, 0.01928, 0.6868, 0.04755, 0.7727, 0.09345, 0.8479, 0.1552, 0.9097, 0.2305, 0.9556, 0.3164, 0.9839, 0.4095, 0.9934, 0.5064, 0.9839, 0.6033, 0.9556, 0.6965, 0.9097, 0.7824, 0.8479, 0.8577, 0.7727, 0.9194, 0.6868, 0.9653, 0.5936, 0.9936, 0.4967, 1.003, 0.3998, 0.9936, 0.3066, 0.9653, 0.2208, 0.9194, 0.1455, 0.8577, 0.08371, 0.7824, 0.03781, 0.6965, 0.009546, 0.6033, 1.311e-06, 0.5064, 0.0, 0.0, 0.0, 0.0, 0.0, 0.0, 0.0, 0.0, 0.0, 0.0, 0.0, 0.0, 0.0, 0.0, 0.0, 0.0, 0.0, 0.0, 0.0, 0.0, 0.0, 0.0, 0.0, 0.0, 0.0, 0.0, 0.0, 0.0, 0.0, 0.0, 0.0, 0.0, 0.0, 0.0, 0.0, 0.0, 0.0, 0.0, 0.0, 0.0, 0.0, 0.0, 0.0, 0.0, 0.0, 0.0, 0.0, 0.0, 0.0, 0.0, 0.0, 0.0, 0.0, 0.0, 0.0, 0.0, 0.0, 0.0, 0.0, 0.0, 0.0, 0.0, 0.0, 0.0, 0.0, 0.0, 0.0, 0.0, 0.0, 0.0, 0.0, 0.0, 0.0, 0.0, 0.0, 0.0, 0.0, 0.0, 0.0, 0.0, 0.0, 0.0, 0.0, 0.0, 0.0, 0.0, 0.0, 0.0, 0.0, 0.0, 0.0, 0.0, 0.0, 0.0, 0.0, 0.0, 0.0, 0.0, 0.0, 0.0, 0.0, 0.0, 0.0, 0.0, 0.0, 0.0, 0.0, 0.0, 0.0, 0.0, 0.0, 0.0, 0.0, 0.0, 0.0, 0.0, 0.0, 0.0, 0.0, 0.0, 0.0, 0.0, 0.0, 0.0, 0.0, 0.0, 0.0, 0.0, 0.0, 0.0, 0.0, 0.0, 0.0, 0.0, 0.0, 0.0, 0.0, 0.0, 0.0, 0.0, 0.0, 0.0, 0.0, 0.0, 0.0, 0.0, 0.0, 0.0, 0.0, 0.0, 0.0, 0.0, 0.0, 0.0, 0.0, 0.0, 0.0, 0.0, 0.0, 0.0, 0.0, 0.0, 0.0, 0.0, 0.0, 0.0, 0.0, 0.0, 0.0, 0.0, 0.0, 0.0, 0.0, 0.0, 0.0, 0.0, 0.0, 0.0, 0.0, 0.0, 0.0, 0.0, 0.0, 0.0, 0.0, 0.0, 0.0, 0.0, 0.0, 0.0, 0.0, 0.0, 0.0, 0.0, 0.0, 0.0, 0.0, 0.0, 0.0, 0.0, 0.0, 0.0, 0.0, 0.0, 0.0, 0.0, 0.0, 0.0, 0.0, 0.0, 0.0, 0.0, 0.0, 0.0, 0.0, 0.0, 0.0, 0.0, 0.0, 0.0, 0.0, 0.0, 0.0, 0.0, 0.0, 0.0, 0.0, 0.0, 0.0, 0.0, 0.0, 0.0, 0.0, 0.0, 0.0, 0.0, 0.0, 0.0, 0.0, 0.0, 0.0, 0.0, 0.0, 0.0, 0.0, 0.0, 0.0, 0.0])
me_sphere_001.materials.append(mat_material_chuveiro)
me_sphere_001.materials.append(mat_material_privada)
me_sphere_001.materials.append(mat_material_003)
me_sphere_001.use_remesh_preserve_volume = False
me_sphere_001.use_remesh_preserve_attributes = False
me_sphere_001.use_mirror_vertex_groups = False
me_sphere_001.update()
me_sphere = bpy.data.meshes.new('Sphere')
me_sphere.from_pydata([(-0.9808, 0.0, 0.1951), (-1.0, 0.0, 7.55e-08), (-0.9808, 0.0, -0.1951), (-0.9239, 0.0, -0.3827), (-0.8315, 0.0, -0.5556), (-0.7071, 0.0, -0.7071), (-0.5556, 0.0, -0.8315), (-0.3827, 0.0, -0.9239), (-0.1951, 0.0, -0.9808), (-0.9619, 0.1913, 0.1951), (-0.9808, 0.1951, 7.55e-08), (-0.9619, 0.1913, -0.1951), (-0.9061, 0.1802, -0.3827), (-0.8155, 0.1622, -0.5556), (-0.6935, 0.1379, -0.7071), (-0.5449, 0.1084, -0.8315), (-0.3753, 0.07466, -0.9239), (-0.1913, 0.03806, -0.9808), (-0.9061, 0.3753, 0.1951), (-0.9239, 0.3827, 7.55e-08), (-0.9061, 0.3753, -0.1951), (-0.8536, 0.3536, -0.3827), (-0.7682, 0.3182, -0.5556), (-0.6533, 0.2706, -0.7071), (-0.5133, 0.2126, -0.8315), (-0.3536, 0.1464, -0.9239), (-0.1802, 0.07466, -0.9808), (-0.8155, 0.5449, 0.1951), (-0.8315, 0.5556, 7.55e-08), (-0.8155, 0.5449, -0.1951), (-0.7682, 0.5133, -0.3827), (-0.6913, 0.4619, -0.5556), (-0.5879, 0.3928, -0.7071), (-0.4619, 0.3087, -0.8315), (-0.3182, 0.2126, -0.9239), (-0.1622, 0.1084, -0.9808), (-0.6935, 0.6935, 0.1951), (-0.7071, 0.7071, 7.55e-08), (-0.6935, 0.6935, -0.1951), (-0.6533, 0.6533, -0.3827), (-0.5879, 0.5879, -0.5556), (-0.5, 0.5, -0.7071), (-0.3928, 0.3928, -0.8315), (-0.2706, 0.2706, -0.9239), (-0.1379, 0.1379, -0.9808), (-0.5449, 0.8155, 0.1951), (-0.5556, 0.8315, 7.55e-08), (-0.5449, 0.8155, -0.1951), (-0.5133, 0.7682, -0.3827), (-0.4619, 0.6913, -0.5556), (-0.3928, 0.5879, -0.7071), (-0.3087, 0.4619, -0.8315), (-0.2126, 0.3182, -0.9239), (-0.1084, 0.1622, -0.9808), (-0.3753, 0.9061, 0.1951), (-0.3827, 0.9239, 7.55e-08), (-0.3753, 0.9061, -0.1951), (-0.3536, 0.8536, -0.3827), (-0.3182, 0.7682, -0.5556), (-0.2706, 0.6533, -0.7071), (-0.2126, 0.5133, -0.8315), (-0.1464, 0.3536, -0.9239), (-0.07466, 0.1802, -0.9808), (-0.1913, 0.9619, 0.1951), (-0.1951, 0.9808, 7.55e-08), (-0.1913, 0.9619, -0.1951), (-0.1802, 0.9061, -0.3827), (-0.1622, 0.8155, -0.5556), (-0.1379, 0.6935, -0.7071), (-0.1084, 0.5449, -0.8315), (-0.07466, 0.3753, -0.9239), (-0.03806, 0.1913, -0.9808), (4.025e-07, 0.9808, 0.1951), (3.481e-07, 1.0, 7.55e-08), (3.703e-07, 0.9808, -0.1951), (3.951e-07, 0.9239, -0.3827), (3.882e-07, 0.8315, -0.5556), (4.165e-07, 0.7071, -0.7071), (3.759e-07, 0.5556, -0.8315), (3.309e-07, 0.3827, -0.9239), (3.366e-07, 0.1951, -0.9808), (0.1913, 0.9619, 0.1951), (0.1951, 0.9808, 7.55e-08), (0.1913, 0.9619, -0.1951), (0.1802, 0.9061, -0.3827), (0.1622, 0.8155, -0.5556), (0.138, 0.6935, -0.7071), (0.1084, 0.5449, -0.8315), (0.07466, 0.3753, -0.9239), (0.03806, 0.1913, -0.9808), (0.3753, 0.9061, 0.1951), (0.3827, 0.9239, 7.55e-08), (0.3753, 0.9061, -0.1951), (0.3536, 0.8536, -0.3827), (0.3182, 0.7682, -0.5556), (0.2706, 0.6533, -0.7071), (0.2126, 0.5133, -0.8315), (0.1464, 0.3536, -0.9239), (0.07466, 0.1802, -0.9808), (0.5449, 0.8155, 0.1951), (0.5556, 0.8315, 7.55e-08), (0.5449, 0.8155, -0.1951), (0.5133, 0.7682, -0.3827), (0.4619, 0.6913, -0.5556), (0.3928, 0.5879, -0.7071), (0.3087, 0.4619, -0.8315), (0.2126, 0.3182, -0.9239), (0.1084, 0.1622, -0.9808), (0.6935, 0.6935, 0.1951), (0.7071, 0.7071, 7.55e-08), (0.6935, 0.6935, -0.1951), (0.6533, 0.6533, -0.3827), (0.5879, 0.5879, -0.5556), (0.5, 0.5, -0.7071), (0.3928, 0.3928, -0.8315), (0.2706, 0.2706, -0.9239), (0.138, 0.1379, -0.9808), (0.8155, 0.5449, 0.1951), (0.8315, 0.5556, 7.55e-08), (0.8155, 0.5449, -0.1951), (0.7682, 0.5133, -0.3827), (0.6913, 0.4619, -0.5556), (0.5879, 0.3928, -0.7071), (0.4619, 0.3087, -0.8315), (0.3182, 0.2126, -0.9239), (0.1622, 0.1084, -0.9808), (0.9061, 0.3753, 0.1951), (0.9239, 0.3827, 7.55e-08), (0.9061, 0.3753, -0.1951), (0.8536, 0.3536, -0.3827), (0.7682, 0.3182, -0.5556), (0.6533, 0.2706, -0.7071), (0.5133, 0.2126, -0.8315), (0.3536, 0.1464, -0.9239), (0.1802, 0.07466, -0.9808), (0.9619, 0.1913, 0.1951), (0.9808, 0.1951, 7.55e-08), (0.9619, 0.1913, -0.1951), (0.9061, 0.1802, -0.3827), (0.8155, 0.1622, -0.5556), (0.6935, 0.1379, -0.7071), (0.5449, 0.1084, -0.8315), (0.3753, 0.07466, -0.9239), (0.1913, 0.03806, -0.9808), (0.9808, -1.221e-07, 0.1951), (1.0, -1.145e-07, 7.55e-08), (0.9808, -7.524e-08, -0.1951), (0.9239, -6.785e-08, -0.3827), (0.8315, -1.224e-07, -0.5556), (0.7071, -1.331e-07, -0.7071), (0.5556, -9.68e-08, -0.8315), (0.3827, -4.299e-08, -0.9239), (0.1951, -1.509e-08, -0.9808), (0.9619, -0.1913, 0.1951), (0.9808, -0.1951, 7.55e-08), (0.9619, -0.1913, -0.1951), (0.9061, -0.1802, -0.3827), (0.8155, -0.1622, -0.5556), (0.6935, -0.1379, -0.7071), (0.5449, -0.1084, -0.8315), (0.3753, -0.07466, -0.9239), (0.1913, -0.03806, -0.9808), (0.9061, -0.3753, 0.1951), (0.9239, -0.3827, 7.55e-08), (0.9061, -0.3753, -0.1951), (0.8536, -0.3536, -0.3827), (0.7682, -0.3182, -0.5556), (0.6533, -0.2706, -0.7071), (0.5133, -0.2126, -0.8315), (0.3536, -0.1464, -0.9239), (0.1802, -0.07466, -0.9808), (0.8155, -0.5449, 0.1951), (0.8315, -0.5556, 7.55e-08), (0.8155, -0.5449, -0.1951), (0.7682, -0.5133, -0.3827), (0.6913, -0.4619, -0.5556), (0.5879, -0.3928, -0.7071), (0.4619, -0.3087, -0.8315), (0.3182, -0.2126, -0.9239), (0.1622, -0.1084, -0.9808), (0.6935, -0.6935, 0.1951), (0.7071, -0.7071, 7.55e-08), (0.6935, -0.6935, -0.1951), (0.6533, -0.6533, -0.3827), (0.5879, -0.5879, -0.5556), (0.5, -0.5, -0.7071), (0.3928, -0.3928, -0.8315), (0.2706, -0.2706, -0.9239), (0.138, -0.1379, -0.9808), (0.5449, -0.8155, 0.1951), (0.5556, -0.8315, 7.55e-08), (0.5449, -0.8155, -0.1951), (0.5133, -0.7682, -0.3827), (0.4619, -0.6913, -0.5556), (0.3928, -0.5879, -0.7071), (0.3087, -0.4619, -0.8315), (0.2126, -0.3182, -0.9239), (0.1084, -0.1622, -0.9808), (-1.092, 6.163e-09, -1.57), (0.3753, -0.9061, 0.1951), (0.3827, -0.9239, 7.55e-08), (0.3753, -0.9061, -0.1951), (0.3536, -0.8536, -0.3827), (0.3182, -0.7682, -0.5556), (0.2706, -0.6533, -0.7071), (0.2126, -0.5133, -0.8315), (0.1464, -0.3536, -0.9239), (0.07466, -0.1802, -0.9808), (0.1913, -0.9619, 0.1951), (0.1951, -0.9808, 7.55e-08), (0.1913, -0.9619, -0.1951), (0.1802, -0.9061, -0.3827), (0.1622, -0.8155, -0.5556), (0.1379, -0.6935, -0.7071), (0.1084, -0.5449, -0.8315), (0.07466, -0.3753, -0.9239), (0.03806, -0.1913, -0.9808), (8.306e-08, -0.9808, 0.1951), (1.229e-07, -1.0, 7.55e-08), (1.475e-07, -0.9808, -0.1951), (2.133e-07, -0.9239, -0.3827), (1.501e-07, -0.8315, -0.5556), (1.364e-07, -0.7071, -0.7071), (2.136e-07, -0.5556, -0.8315), (2.573e-07, -0.3827, -0.9239), (2.97e-07, -0.1951, -0.9808), (-0.1913, -0.9619, 0.1951), (-0.1951, -0.9808, 7.55e-08), (-0.1913, -0.9619, -0.1951), (-0.1802, -0.9061, -0.3827), (-0.1622, -0.8155, -0.5556), (-0.1379, -0.6935, -0.7071), (-0.1084, -0.5449, -0.8315), (-0.07466, -0.3753, -0.9239), (-0.03806, -0.1913, -0.9808), (-0.3753, -0.9061, 0.1951), (-0.3827, -0.9239, 7.55e-08), (-0.3753, -0.9061, -0.1951), (-0.3536, -0.8536, -0.3827), (-0.3182, -0.7682, -0.5556), (-0.2706, -0.6533, -0.7071), (-0.2126, -0.5133, -0.8315), (-0.1464, -0.3536, -0.9239), (-0.07466, -0.1802, -0.9808), (-0.5449, -0.8155, 0.1951), (-0.5556, -0.8315, 7.55e-08), (-0.5449, -0.8155, -0.1951), (-0.5133, -0.7682, -0.3827), (-0.4619, -0.6913, -0.5556), (-0.3928, -0.5879, -0.7071), (-0.3087, -0.4619, -0.8315), (-0.2126, -0.3182, -0.9239), (-0.1084, -0.1622, -0.9808), (-0.6935, -0.6935, 0.1951), (-0.7071, -0.7071, 7.55e-08), (-0.6935, -0.6935, -0.1951), (-0.6533, -0.6533, -0.3827), (-0.5879, -0.5879, -0.5556), (-0.5, -0.5, -0.7071), (-0.3928, -0.3928, -0.8315), (-0.2706, -0.2706, -0.9239), (-0.1379, -0.1379, -0.9808), (-0.8155, -0.5449, 0.1951), (-0.8315, -0.5556, 7.55e-08), (-0.8155, -0.5449, -0.1951), (-0.7682, -0.5133, -0.3827), (-0.6913, -0.4619, -0.5556), (-0.5879, -0.3928, -0.7071), (-0.4619, -0.3087, -0.8315), (-0.3182, -0.2126, -0.9239), (-0.1622, -0.1084, -0.9808), (-0.9061, -0.3753, 0.1951), (-0.9239, -0.3827, 7.55e-08), (-0.9061, -0.3753, -0.1951), (-0.8536, -0.3536, -0.3827), (-0.7682, -0.3182, -0.5556), (-0.6533, -0.2706, -0.7071), (-0.5133, -0.2126, -0.8315), (-0.3536, -0.1464, -0.9239), (-0.1802, -0.07466, -0.9808), (-0.9619, -0.1913, 0.1951), (-0.9808, -0.1951, 7.55e-08), (-0.9619, -0.1913, -0.1951), (-0.9061, -0.1802, -0.3827), (-0.8155, -0.1622, -0.5556), (-0.6935, -0.1379, -0.7071), (-0.5449, -0.1084, -0.8315), (-0.3753, -0.07466, -0.9239), (-0.1913, -0.03806, -0.9808), (-0.733, 6.163e-09, -1.574), (-0.7323, 0.02821, -1.577), (-0.7301, 0.05534, -1.585), (-0.7266, 0.08034, -1.598), (-0.7218, 0.1023, -1.615), (-0.716, 0.1202, -1.636), (-0.7094, 0.1336, -1.66), (-0.7023, 0.1418, -1.686), (-0.6948, 0.1446, -1.714), (-0.6874, 0.1418, -1.741), (-0.6802, 0.1336, -1.767), (-0.6736, 0.1202, -1.791), (-0.6678, 0.1023, -1.812), (-0.6631, 0.08034, -1.83), (-0.6596, 0.05534, -1.842), (-0.6574, 0.02821, -1.85), (-0.6567, -5.02e-09, -1.853), (-0.6574, -0.02821, -1.85), (-0.6596, -0.05534, -1.842), (-0.6631, -0.08034, -1.83), (-0.6678, -0.1023, -1.812), (-0.6736, -0.1202, -1.791), (-1.095, 1.142e-09, -1.528), (-0.6802, -0.1336, -1.767), (-0.6874, -0.1418, -1.741), (-0.6948, -0.1446, -1.714), (-0.7023, -0.1418, -1.686), (-0.7094, -0.1336, -1.66), (-0.716, -0.1202, -1.636), (-0.7218, -0.1023, -1.615), (-0.7266, -0.08034, -1.598), (-0.7301, -0.05534, -1.585), (-0.7323, -0.02821, -1.577), (-1.092, 0.02821, -1.572), (-1.091, 0.05534, -1.581), (-1.09, 0.08034, -1.594), (-1.089, 0.1023, -1.612), (-1.087, 0.1202, -1.634), (-1.085, 0.1336, -1.659), (-1.083, 0.1418, -1.686), (-1.08, 0.1446, -1.714), (-1.078, 0.1418, -1.742), (-1.076, 0.1336, -1.769), (-1.074, 0.1202, -1.794), (-1.072, 0.1023, -1.816), (-1.071, 0.08034, -1.834), (-1.07, 0.05534, -1.847), (-1.069, 0.02821, -1.855), (-1.069, -5.02e-09, -1.858), (-1.069, -0.02821, -1.855), (-1.07, -0.05534, -1.847), (-1.071, -0.08034, -1.834), (-1.072, -0.1023, -1.816), (-1.074, -0.1202, -1.794), (-1.628, 1.275e-09, -1.518), (-1.076, -0.1336, -1.769), (-1.078, -0.1418, -1.742), (-1.08, -0.1446, -1.714), (-1.083, -0.1418, -1.686), (-1.085, -0.1336, -1.659), (-1.087, -0.1202, -1.634), (-1.089, -0.1023, -1.612), (-1.09, -0.08034, -1.594), (-1.091, -0.05534, -1.581), (-1.092, -0.02821, -1.572), (-1.095, 0.03639, -1.531), (-1.094, 0.07139, -1.542), (-1.093, 0.1036, -1.559), (-1.091, 0.1319, -1.582), (-1.089, 0.1551, -1.61), (-1.086, 0.1723, -1.643), (-1.083, 0.183, -1.677), (-1.08, 0.1865, -1.714), (-1.077, 0.183, -1.75), (-1.075, 0.1723, -1.785), (-1.072, 0.1551, -1.817), (-1.07, 0.1319, -1.845), (-1.068, 0.1036, -1.868), (-1.067, 0.07139, -1.885), (-1.066, 0.03639, -1.896), (-1.066, -1.328e-08, -1.9), (-1.066, -0.03639, -1.896), (-1.067, -0.07139, -1.885), (-1.068, -0.1036, -1.868), (-1.07, -0.1319, -1.845), (-1.072, -0.1551, -1.817), (-1.075, -0.1723, -1.785), (-1.077, -0.183, -1.75), (-1.08, -0.1865, -1.714), (-1.083, -0.183, -1.677), (-1.086, -0.1723, -1.643), (-1.089, -0.1551, -1.61), (-1.091, -0.1319, -1.582), (-1.093, -0.1036, -1.559), (-1.094, -0.07139, -1.542), (-1.095, -0.03639, -1.531), (-1.628, 0.03639, -1.522), (-1.627, 0.07139, -1.532), (-1.626, 0.1036, -1.549), (-1.624, 0.1319, -1.573), (-1.622, 0.1551, -1.601), (-1.619, 0.1723, -1.633), (-1.616, 0.183, -1.668), (-1.613, 0.1865, -1.704), (-1.61, 0.183, -1.74), (-1.608, 0.1723, -1.775), (-1.605, 0.1551, -1.807), (-1.603, 0.1319, -1.836), (-1.601, 0.1036, -1.859), (-1.6, 0.07139, -1.876), (-1.599, 0.03639, -1.886), (-1.599, -1.315e-08, -1.89), (-1.599, -0.03639, -1.886), (-1.6, -0.07139, -1.876), (-1.601, -0.1036, -1.859), (-1.603, -0.1319, -1.836), (-1.605, -0.1551, -1.807), (-1.632, 1.275e-09, -1.705), (-1.608, -0.1723, -1.775), (-1.61, -0.183, -1.74), (-1.613, -0.1865, -1.704), (-1.616, -0.183, -1.668), (-1.619, -0.1723, -1.633), (-1.622, -0.1551, -1.601), (-1.624, -0.1319, -1.573), (-1.626, -0.1036, -1.549), (-1.627, -0.07139, -1.532), (-1.628, -0.03639, -1.522), (-0.9609, 0.0, 0.1931), (-0.98, 0.0, 7.55e-08), (-0.9612, 0.0, -0.1912), (-0.9054, 0.0, -0.3751), (-0.8148, 0.0, -0.5445), (-0.6929, 0.0, -0.693), (-0.5444, 0.0, -0.8149), (-0.3749, 0.0, -0.9054), (-0.1759, 0.0, -0.9752), (-0.9424, 0.1875, 0.1931), (-0.9612, 0.1912, 7.55e-08), (-0.9427, 0.1875, -0.1912), (-0.888, 0.1766, -0.3751), (-0.7991, 0.159, -0.5445), (-0.6796, 0.1352, -0.693), (-0.5339, 0.1062, -0.8149), (-0.3677, 0.07314, -0.9054), (-0.1726, 0.03404, -0.975), (-0.8877, 0.3677, 0.1931), (-0.9054, 0.375, 7.55e-08), (-0.888, 0.3678, -0.1912), (-0.8365, 0.3465, -0.3751), (-0.7528, 0.3118, -0.5445), (-0.6402, 0.2652, -0.693), (-0.5029, 0.2083, -0.8149), (-0.3464, 0.1435, -0.9054), (-0.1629, 0.06689, -0.9746), (-0.7989, 0.5338, 0.1931), (-0.8148, 0.5445, 7.55e-08), (-0.7992, 0.534, -0.1912), (-0.7528, 0.503, -0.3751), (-0.6775, 0.4527, -0.5445), (-0.5761, 0.385, -0.693), (-0.4526, 0.3024, -0.8149), (-0.3117, 0.2083, -0.9054), (-0.147, 0.09738, -0.974), (-0.6794, 0.6794, 0.1931), (-0.693, 0.693, 7.55e-08), (-0.6796, 0.6796, -0.1912), (-0.6402, 0.6402, -0.3751), (-0.5762, 0.5762, -0.5445), (-0.49, 0.49, -0.693), (-0.3849, 0.3849, -0.8149), (-0.2651, 0.2651, -0.9054), (-0.1254, 0.1244, -0.9731), (-0.5338, 0.7989, 0.1931), (-0.5445, 0.8148, 7.55e-08), (-0.534, 0.7992, -0.1912), (-0.503, 0.7528, -0.3751), (-0.4527, 0.6775, -0.5445), (-0.385, 0.5761, -0.693), (-0.3024, 0.4526, -0.8149), (-0.2083, 0.3117, -0.9054), (-0.099, 0.1469, -0.9719), (-0.3677, 0.8877, 0.1931), (-0.375, 0.9054, 7.55e-08), (-0.3678, 0.888, -0.1912), (-0.3465, 0.8365, -0.3751), (-0.3118, 0.7528, -0.5445), (-0.2652, 0.6402, -0.693), (-0.2083, 0.5029, -0.8149), (-0.1435, 0.3464, -0.9054), (-0.06859, 0.1641, -0.9706), (-0.1875, 0.9424, 0.1931), (-0.1912, 0.9612, 7.55e-08), (-0.1875, 0.9427, -0.1912), (-0.1766, 0.888, -0.3751), (-0.159, 0.7991, -0.5445), (-0.1352, 0.6796, -0.693), (-0.1062, 0.5339, -0.8149), (-0.07314, 0.3677, -0.9054), (-0.03526, 0.1753, -0.9692), (4.025e-07, 0.9609, 0.1931), (3.481e-07, 0.98, 7.55e-08), (3.703e-07, 0.9612, -0.1912), (3.951e-07, 0.9054, -0.3751), (3.882e-07, 0.8148, -0.5445), (4.165e-07, 0.6929, -0.693), (3.759e-07, 0.5444, -0.8149), (3.309e-07, 0.3749, -0.9054), (-0.0002096, 0.1798, -0.9678), (0.1875, 0.9424, 0.1931), (0.1912, 0.9612, 7.55e-08), (0.1875, 0.9427, -0.1912), (0.1766, 0.888, -0.3751), (0.159, 0.7991, -0.5445), (0.1352, 0.6796, -0.693), (0.1062, 0.5339, -0.8149), (0.07315, 0.3677, -0.9054), (0.03525, 0.1775, -0.9667), (0.3677, 0.8877, 0.1931), (0.375, 0.9054, 7.55e-08), (0.3678, 0.888, -0.1912), (0.3465, 0.8365, -0.3751), (0.3118, 0.7528, -0.5445), (0.2652, 0.6402, -0.693), (0.2083, 0.5029, -0.8149), (0.1435, 0.3464, -0.9054), (0.0697, 0.1681, -0.9657), (0.5338, 0.7989, 0.1931), (0.5445, 0.8148, 7.55e-08), (0.534, 0.7992, -0.1912), (0.503, 0.7528, -0.3751), (0.4527, 0.6775, -0.5445), (0.385, 0.5761, -0.693), (0.3024, 0.4526, -0.8149), (0.2083, 0.3117, -0.9054), (0.1017, 0.152, -0.9649), (0.6794, 0.6794, 0.1931), (0.693, 0.693, 7.55e-08), (0.6796, 0.6796, -0.1912), (0.6402, 0.6402, -0.3751), (0.5762, 0.5762, -0.5445), (0.49, 0.49, -0.693), (0.3849, 0.3849, -0.8149), (0.2651, 0.2651, -0.9054), (0.13, 0.1297, -0.9644), (0.7989, 0.5338, 0.1931), (0.8148, 0.5445, 7.55e-08), (0.7992, 0.534, -0.1912), (0.7528, 0.503, -0.3751), (0.6775, 0.4527, -0.5445), (0.5761, 0.385, -0.693), (0.4526, 0.3024, -0.8149), (0.3117, 0.2083, -0.9054), (0.1533, 0.1022, -0.964), (0.8877, 0.3677, 0.1931), (0.9054, 0.375, 7.55e-08), (0.888, 0.3678, -0.1912), (0.8365, 0.3465, -0.3751), (0.7528, 0.3118, -0.5445), (0.6402, 0.2652, -0.693), (0.5029, 0.2083, -0.8149), (0.3464, 0.1435, -0.9054), (0.1706, 0.07055, -0.9637), (0.9424, 0.1875, 0.1931), (0.9612, 0.1912, 7.55e-08), (0.9427, 0.1875, -0.1912), (0.888, 0.1766, -0.3751), (0.7991, 0.159, -0.5445), (0.6796, 0.1352, -0.693), (0.5339, 0.1062, -0.8149), (0.3677, 0.07314, -0.9054), (0.1813, 0.03601, -0.9636), (0.9609, -1.221e-07, 0.1931), (0.98, -1.145e-07, 7.55e-08), (0.9612, -7.524e-08, -0.1912), (0.9054, -6.785e-08, -0.3751), (0.8148, -1.224e-07, -0.5445), (0.6929, -1.331e-07, -0.693), (0.5444, -9.68e-08, -0.8149), (0.3749, -4.299e-08, -0.9054), (0.1849, -1.509e-08, -0.9636), (0.9424, -0.1875, 0.1931), (0.9612, -0.1912, 7.55e-08), (0.9427, -0.1875, -0.1912), (0.888, -0.1766, -0.3751), (0.7991, -0.159, -0.5445), (0.6796, -0.1352, -0.693), (0.5339, -0.1062, -0.8149), (0.3677, -0.07314, -0.9054), (0.1813, -0.03601, -0.9636), (0.8877, -0.3677, 0.1931), (0.9054, -0.375, 7.55e-08), (0.888, -0.3678, -0.1912), (0.8365, -0.3465, -0.3751), (0.7528, -0.3118, -0.5445), (0.6402, -0.2652, -0.693), (0.5029, -0.2083, -0.8149), (0.3464, -0.1435, -0.9054), (0.1706, -0.07055, -0.9637), (0.7989, -0.5338, 0.1931), (0.8148, -0.5445, 7.55e-08), (0.7992, -0.534, -0.1912), (0.7528, -0.503, -0.3751), (0.6775, -0.4527, -0.5445), (0.5761, -0.385, -0.693), (0.4526, -0.3024, -0.8149), (0.3117, -0.2083, -0.9054), (0.1533, -0.1022, -0.964), (0.6794, -0.6794, 0.1931), (0.693, -0.693, 7.55e-08), (0.6796, -0.6796, -0.1912), (0.6402, -0.6402, -0.3751), (0.5762, -0.5762, -0.5445), (0.49, -0.49, -0.693), (0.3849, -0.3849, -0.8149), (0.2651, -0.2651, -0.9054), (0.13, -0.1297, -0.9644), (0.5338, -0.7989, 0.1931), (0.5445, -0.8148, 7.55e-08), (0.534, -0.7992, -0.1912), (0.503, -0.7528, -0.3751), (0.4527, -0.6775, -0.5445), (0.385, -0.5761, -0.693), (0.3024, -0.4526, -0.8149), (0.2083, -0.3117, -0.9054), (0.1017, -0.152, -0.9649), (-1.106, 6.163e-09, -1.584), (0.3677, -0.8877, 0.1931), (0.375, -0.9054, 7.55e-08), (0.3678, -0.888, -0.1912), (0.3465, -0.8365, -0.3751), (0.3118, -0.7528, -0.5445), (0.2652, -0.6402, -0.693), (0.2083, -0.5029, -0.8149), (0.1435, -0.3464, -0.9054), (0.0697, -0.1681, -0.9657), (0.1875, -0.9424, 0.1931), (0.1912, -0.9612, 7.55e-08), (0.1875, -0.9427, -0.1912), (0.1766, -0.888, -0.3751), (0.159, -0.7991, -0.5445), (0.1352, -0.6796, -0.693), (0.1062, -0.5339, -0.8149), (0.07314, -0.3677, -0.9054), (0.03525, -0.1775, -0.9667), (8.306e-08, -0.9609, 0.1931), (1.229e-07, -0.98, 7.55e-08), (1.475e-07, -0.9612, -0.1912), (2.133e-07, -0.9054, -0.3751), (1.501e-07, -0.8148, -0.5445), (1.364e-07, -0.6929, -0.693), (2.136e-07, -0.5444, -0.8149), (2.573e-07, -0.3749, -0.9054), (-0.0002097, -0.1798, -0.9678), (-0.1875, -0.9424, 0.1931), (-0.1912, -0.9612, 7.55e-08), (-0.1875, -0.9427, -0.1912), (-0.1766, -0.888, -0.3751), (-0.159, -0.7991, -0.5445), (-0.1352, -0.6796, -0.693), (-0.1062, -0.5339, -0.8149), (-0.07314, -0.3677, -0.9054), (-0.03526, -0.1753, -0.9692), (-0.3677, -0.8877, 0.1931), (-0.375, -0.9054, 7.55e-08), (-0.3678, -0.888, -0.1912), (-0.3465, -0.8365, -0.3751), (-0.3118, -0.7528, -0.5445), (-0.2652, -0.6402, -0.693), (-0.2083, -0.5029, -0.8149), (-0.1435, -0.3464, -0.9054), (-0.06859, -0.1641, -0.9706), (-0.5338, -0.7989, 0.1931), (-0.5445, -0.8148, 7.55e-08), (-0.534, -0.7992, -0.1912), (-0.503, -0.7528, -0.3751), (-0.4527, -0.6775, -0.5445), (-0.385, -0.5761, -0.693), (-0.3024, -0.4526, -0.8149), (-0.2083, -0.3117, -0.9054), (-0.099, -0.1469, -0.9719), (-0.6794, -0.6794, 0.1931), (-0.693, -0.693, 7.55e-08), (-0.6796, -0.6796, -0.1912), (-0.6402, -0.6402, -0.3751), (-0.5762, -0.5762, -0.5445), (-0.49, -0.49, -0.693), (-0.3849, -0.3849, -0.8149), (-0.2651, -0.2651, -0.9054), (-0.1254, -0.1244, -0.9731), (-0.7989, -0.5338, 0.1931), (-0.8148, -0.5445, 7.55e-08), (-0.7992, -0.534, -0.1912), (-0.7528, -0.503, -0.3751), (-0.6775, -0.4527, -0.5445), (-0.5761, -0.385, -0.693), (-0.4526, -0.3024, -0.8149), (-0.3117, -0.2083, -0.9054), (-0.147, -0.09738, -0.974), (-0.8877, -0.3677, 0.1931), (-0.9054, -0.375, 7.55e-08), (-0.888, -0.3678, -0.1912), (-0.8365, -0.3465, -0.3751), (-0.7528, -0.3118, -0.5445), (-0.6402, -0.2652, -0.693), (-0.5029, -0.2083, -0.8149), (-0.3464, -0.1435, -0.9054), (-0.1629, -0.06689, -0.9746), (-0.9424, -0.1875, 0.1931), (-0.9612, -0.1912, 7.55e-08), (-0.9427, -0.1875, -0.1912), (-0.888, -0.1766, -0.3751), (-0.7991, -0.159, -0.5445), (-0.6796, -0.1352, -0.693), (-0.5339, -0.1062, -0.8149), (-0.3677, -0.07314, -0.9054), (-0.1726, -0.03404, -0.975), (-0.7249, 6.163e-09, -1.592), (-0.7243, 0.02435, -1.595), (-0.7225, 0.04774, -1.602), (-0.7196, 0.06926, -1.613), (-0.7157, 0.08809, -1.628), (-0.7111, 0.1035, -1.646), (-0.706, 0.115, -1.667), (-0.7005, 0.1221, -1.689), (-0.6949, 0.1246, -1.713), (-0.6892, 0.1224, -1.736), (-0.6837, 0.1156, -1.759), (-0.6785, 0.1042, -1.78), (-0.6738, 0.08879, -1.799), (-0.6699, 0.06986, -1.814), (-0.6669, 0.04817, -1.825), (-0.6651, 0.02457, -1.832), (-0.6645, -5.02e-09, -1.835), (-0.6651, -0.02457, -1.832), (-0.6669, -0.04817, -1.825), (-0.6699, -0.06986, -1.814), (-0.6738, -0.08879, -1.799), (-0.6785, -0.1042, -1.78), (-1.109, 1.142e-09, -1.543), (-0.6837, -0.1156, -1.759), (-0.6892, -0.1224, -1.736), (-0.6949, -0.1246, -1.713), (-0.7005, -0.1221, -1.689), (-0.706, -0.115, -1.667), (-0.7111, -0.1035, -1.646), (-0.7157, -0.08809, -1.628), (-0.7196, -0.06926, -1.613), (-0.7225, -0.04774, -1.602), (-0.7243, -0.02435, -1.595), (-1.106, 0.02574, -1.586), (-1.105, 0.05046, -1.594), (-1.104, 0.07319, -1.606), (-1.103, 0.09305, -1.622), (-1.101, 0.1093, -1.642), (-1.099, 0.1213, -1.665), (-1.097, 0.1286, -1.689), (-1.095, 0.131, -1.715), (-1.093, 0.1283, -1.74), (-1.091, 0.1208, -1.765), (-1.089, 0.1087, -1.787), (-1.087, 0.09239, -1.807), (-1.086, 0.07258, -1.823), (-1.085, 0.04999, -1.835), (-1.084, 0.02548, -1.842), (-1.084, -5.02e-09, -1.845), (-1.084, -0.02548, -1.842), (-1.085, -0.04999, -1.835), (-1.086, -0.07258, -1.823), (-1.087, -0.09239, -1.807), (-1.089, -0.1087, -1.787), (-1.615, 1.275e-09, -1.533), (-1.091, -0.1208, -1.765), (-1.093, -0.1283, -1.74), (-1.095, -0.131, -1.715), (-1.097, -0.1286, -1.689), (-1.099, -0.1213, -1.665), (-1.101, -0.1093, -1.642), (-1.103, -0.09305, -1.622), (-1.104, -0.07319, -1.606), (-1.105, -0.05046, -1.594), (-1.106, -0.02574, -1.586), (-1.108, 0.03367, -1.546), (-1.107, 0.06604, -1.556), (-1.106, 0.09584, -1.572), (-1.104, 0.1219, -1.593), (-1.102, 0.1433, -1.619), (-1.1, 0.1591, -1.649), (-1.097, 0.1688, -1.681), (-1.094, 0.172, -1.715), (-1.091, 0.1686, -1.748), (-1.089, 0.1587, -1.78), (-1.086, 0.1428, -1.81), (-1.084, 0.1213, -1.836), (-1.082, 0.0953, -1.857), (-1.081, 0.06562, -1.873), (-1.08, 0.03345, -1.882), (-1.08, -1.328e-08, -1.886), (-1.08, -0.03345, -1.882), (-1.081, -0.06562, -1.873), (-1.082, -0.0953, -1.857), (-1.084, -0.1213, -1.836), (-1.086, -0.1428, -1.81), (-1.089, -0.1587, -1.78), (-1.091, -0.1686, -1.748), (-1.094, -0.172, -1.715), (-1.097, -0.1688, -1.681), (-1.1, -0.1591, -1.649), (-1.102, -0.1433, -1.619), (-1.104, -0.1219, -1.593), (-1.106, -0.09584, -1.572), (-1.107, -0.06604, -1.556), (-1.108, -0.03367, -1.546), (-1.614, 0.03333, -1.536), (-1.614, 0.06539, -1.546), (-1.612, 0.09496, -1.561), (-1.611, 0.1209, -1.583), (-1.608, 0.1422, -1.608), (-1.606, 0.1581, -1.638), (-1.603, 0.168, -1.67), (-1.6, 0.1714, -1.703), (-1.598, 0.1682, -1.736), (-1.595, 0.1585, -1.769), (-1.592, 0.1427, -1.798), (-1.59, 0.1215, -1.824), (-1.588, 0.09547, -1.845), (-1.587, 0.06578, -1.861), (-1.586, 0.03354, -1.871), (-1.586, -1.315e-08, -1.874), (-1.586, -0.03354, -1.871), (-1.587, -0.06578, -1.861), (-1.588, -0.09547, -1.845), (-1.59, -0.1215, -1.824), (-1.592, -0.1427, -1.798), (-1.612, 1.275e-09, -1.704), (-1.595, -0.1585, -1.769), (-1.598, -0.1682, -1.736), (-1.6, -0.1714, -1.703), (-1.603, -0.168, -1.67), (-1.606, -0.1581, -1.638), (-1.608, -0.1422, -1.608), (-1.611, -0.1209, -1.583), (-1.612, -0.09496, -1.561), (-1.614, -0.06539, -1.546), (-1.614, -0.03333, -1.536)], [], [(4, 3, 12, 13), (3, 2, 11, 12), (2, 1, 10, 11), (8, 7, 16, 17), (1, 0, 9, 10), (7, 6, 15, 16), (6, 5, 14, 15), (5, 4, 13, 14), (14, 13, 22, 23), (13, 12, 21, 22), (12, 11, 20, 21), (11, 10, 19, 20), (17, 16, 25, 26), (10, 9, 18, 19), (16, 15, 24, 25), (15, 14, 23, 24), (24, 23, 32, 33), (23, 22, 31, 32), (22, 21, 30, 31), (21, 20, 29, 30), (26, 25, 34, 35), (20, 19, 28, 29), (19, 18, 27, 28), (25, 24, 33, 34), (29, 28, 37, 38), (34, 33, 42, 43), (28, 27, 36, 37), (33, 32, 41, 42), (32, 31, 40, 41), (31, 30, 39, 40), (30, 29, 38, 39), (35, 34, 43, 44), (39, 38, 47, 48), (38, 37, 46, 47), (44, 43, 52, 53), (43, 42, 51, 52), (37, 36, 45, 46), (42, 41, 50, 51), (41, 40, 49, 50), (40, 39, 48, 49), (49, 48, 57, 58), (48, 47, 56, 57), (47, 46, 55, 56), (53, 52, 61, 62), (46, 45, 54, 55), (52, 51, 60, 61), (51, 50, 59, 60), (50, 49, 58, 59), (60, 59, 68, 69), (59, 58, 67, 68), (58, 57, 66, 67), (57, 56, 65, 66), (62, 61, 70, 71), (56, 55, 64, 65), (55, 54, 63, 64), (61, 60, 69, 70), (64, 63, 72, 73), (69, 68, 77, 78), (68, 67, 76, 77), (67, 66, 75, 76), (66, 65, 74, 75), (71, 70, 79, 80), (65, 64, 73, 74), (70, 69, 78, 79), (74, 73, 82, 83), (80, 79, 88, 89), (79, 78, 87, 88), (73, 72, 81, 82), (78, 77, 86, 87), (77, 76, 85, 86), (76, 75, 84, 85), (75, 74, 83, 84), (84, 83, 92, 93), (83, 82, 91, 92), (89, 88, 97, 98), (82, 81, 90, 91), (88, 87, 96, 97), (87, 86, 95, 96), (86, 85, 94, 95), (85, 84, 93, 94), (94, 93, 102, 103), (93, 92, 101, 102), (98, 97, 106, 107), (92, 91, 100, 101), (91, 90, 99, 100), (97, 96, 105, 106), (96, 95, 104, 105), (95, 94, 103, 104), (104, 103, 112, 113), (103, 102, 111, 112), (102, 101, 110, 111), (107, 106, 115, 116), (101, 100, 109, 110), (106, 105, 114, 115), (100, 99, 108, 109), (105, 104, 113, 114), (109, 108, 117, 118), (114, 113, 122, 123), (113, 112, 121, 122), (112, 111, 120, 121), (111, 110, 119, 120), (110, 109, 118, 119), (116, 115, 124, 125), (115, 114, 123, 124), (119, 118, 127, 128), (125, 124, 133, 134), (118, 117, 126, 127), (124, 123, 132, 133), (123, 122, 131, 132), (122, 121, 130, 131), (121, 120, 129, 130), (120, 119, 128, 129), (129, 128, 137, 138), (134, 133, 142, 143), (128, 127, 136, 137), (127, 126, 135, 136), (133, 132, 141, 142), (132, 131, 140, 141), (131, 130, 139, 140), (130, 129, 138, 139), (140, 139, 148, 149), (139, 138, 147, 148), (138, 137, 146, 147), (143, 142, 151, 152), (137, 136, 145, 146), (142, 141, 150, 151), (136, 135, 144, 145), (141, 140, 149, 150), (149, 148, 157, 158), (148, 147, 156, 157), (147, 146, 155, 156), (146, 145, 154, 155), (152, 151, 160, 161), (151, 150, 159, 160), (145, 144, 153, 154), (150, 149, 158, 159), (154, 153, 162, 163), (160, 159, 168, 169), (159, 158, 167, 168), (158, 157, 166, 167), (157, 156, 165, 166), (156, 155, 164, 165), (155, 154, 163, 164), (161, 160, 169, 170), (170, 169, 178, 179), (164, 163, 172, 173), (163, 162, 171, 172), (169, 168, 177, 178), (168, 167, 176, 177), (167, 166, 175, 176), (166, 165, 174, 175), (165, 164, 173, 174), (174, 173, 182, 183), (179, 178, 187, 188), (173, 172, 181, 182), (178, 177, 186, 187), (172, 171, 180, 181), (177, 176, 185, 186), (176, 175, 184, 185), (175, 174, 183, 184), (184, 183, 192, 193), (183, 182, 191, 192), (182, 181, 190, 191), (188, 187, 196, 197), (187, 186, 195, 196), (181, 180, 189, 190), (186, 185, 194, 195), (185, 184, 193, 194), (194, 193, 203, 204), (193, 192, 202, 203), (192, 191, 201, 202), (191, 190, 200, 201), (197, 196, 206, 207), (190, 189, 199, 200), (196, 195, 205, 206), (195, 194, 204, 205), (200, 199, 208, 209), (206, 205, 214, 215), (205, 204, 213, 214), (204, 203, 212, 213), (203, 202, 211, 212), (202, 201, 210, 211), (207, 206, 215, 216), (201, 200, 209, 210), (210, 209, 218, 219), (215, 214, 223, 224), (209, 208, 217, 218), (214, 213, 222, 223), (213, 212, 221, 222), (212, 211, 220, 221), (211, 210, 219, 220), (216, 215, 224, 225), (221, 220, 229, 230), (220, 219, 228, 229), (219, 218, 227, 228), (225, 224, 233, 234), (224, 223, 232, 233), (218, 217, 226, 227), (223, 222, 231, 232), (222, 221, 230, 231), (230, 229, 238, 239), (229, 228, 237, 238), (228, 227, 236, 237), (234, 233, 242, 243), (227, 226, 235, 236), (233, 232, 241, 242), (232, 231, 240, 241), (231, 230, 239, 240), (241, 240, 249, 250), (240, 239, 248, 249), (239, 238, 247, 248), (238, 237, 246, 247), (243, 242, 251, 252), (237, 236, 245, 246), (236, 235, 244, 245), (242, 241, 250, 251), (251, 250, 259, 260), (245, 244, 253, 254), (250, 249, 258, 259), (249, 248, 257, 258), (248, 247, 256, 257), (247, 246, 255, 256), (252, 251, 260, 261), (246, 245, 254, 255), (255, 254, 263, 264), (261, 260, 269, 270), (260, 259, 268, 269), (254, 253, 262, 263), (259, 258, 267, 268), (258, 257, 266, 267), (257, 256, 265, 266), (256, 255, 264, 265), (265, 264, 273, 274), (264, 263, 272, 273), (270, 269, 278, 279), (263, 262, 271, 272), (269, 268, 277, 278), (268, 267, 276, 277), (267, 266, 275, 276), (266, 265, 274, 275), (275, 274, 283, 284), (274, 273, 282, 283), (279, 278, 287, 288), (273, 272, 281, 282), (272, 271, 280, 281), (278, 277, 286, 287), (277, 276, 285, 286), (276, 275, 284, 285), (125, 134, 303, 302), (17, 26, 291, 290), (288, 8, 289, 321), (71, 80, 297, 296), (216, 225, 314, 313), (243, 252, 317, 316), (8, 17, 290, 289), (252, 261, 318, 317), (107, 116, 301, 300), (161, 170, 307, 306), (44, 53, 294, 293), (197, 207, 312, 310), (188, 197, 310, 309), (98, 107, 300, 299), (116, 125, 302, 301), (261, 270, 319, 318), (152, 161, 306, 305), (143, 152, 305, 304), (179, 188, 309, 308), (26, 35, 292, 291), (53, 62, 295, 294), (207, 216, 313, 312), (80, 89, 298, 297), (89, 98, 299, 298), (225, 234, 315, 314), (134, 143, 304, 303), (170, 179, 308, 307), (35, 44, 293, 292), (279, 288, 321, 320), (62, 71, 296, 295), (234, 243, 316, 315), (286, 285, 5, 6), (285, 284, 4, 5), (284, 283, 3, 4), (283, 282, 2, 3), (270, 279, 320, 319), (288, 287, 7, 8), (282, 281, 1, 2), (287, 286, 6, 7), (281, 280, 0, 1), (295, 296, 328, 327), (309, 310, 342, 341), (292, 293, 325, 324), (301, 302, 334, 333), (319, 320, 352, 351), (316, 317, 349, 348), (291, 292, 324, 323), (315, 316, 348, 347), (297, 298, 330, 329), (306, 307, 339, 338), (312, 313, 345, 344), (310, 312, 344, 342), (293, 294, 326, 325), (302, 303, 335, 334), (317, 318, 350, 349), (308, 309, 341, 340), (298, 299, 331, 330), (307, 308, 340, 339), (289, 290, 322, 198), (304, 305, 337, 336), (313, 314, 346, 345), (321, 289, 198, 353), (294, 295, 327, 326), (303, 304, 336, 335), (300, 301, 333, 332), (318, 319, 351, 350), (299, 300, 332, 331), (290, 291, 323, 322), (305, 306, 338, 337), (314, 315, 347, 346), (296, 297, 329, 328), (320, 321, 353, 352), (335, 336, 368, 367), (326, 327, 359, 358), (332, 333, 365, 364), (350, 351, 382, 381), (322, 323, 355, 354), (331, 332, 364, 363), (346, 347, 378, 377), (328, 329, 361, 360), (337, 338, 370, 369), (352, 353, 384, 383), (327, 328, 360, 359), (324, 325, 357, 356), (333, 334, 366, 365), (341, 342, 374, 373), (351, 352, 383, 382), (348, 349, 380, 379), (323, 324, 356, 355), (347, 348, 379, 378), (329, 330, 362, 361), (338, 339, 371, 370), (344, 345, 376, 375), (325, 326, 358, 357), (334, 335, 367, 366), (342, 344, 375, 374), (340, 341, 373, 372), (349, 350, 381, 380), (330, 331, 363, 362), (339, 340, 372, 371), (198, 322, 354, 311), (336, 337, 369, 368), (345, 346, 377, 376), (353, 198, 311, 384), (366, 367, 398, 397), (374, 375, 407, 405), (357, 358, 389, 388), (372, 373, 404, 403), (380, 381, 413, 412), (371, 372, 403, 402), (311, 354, 385, 343), (362, 363, 394, 393), (376, 377, 409, 408), (368, 369, 400, 399), (384, 311, 343, 416), (358, 359, 390, 389), (367, 368, 399, 398), (364, 365, 396, 395), (381, 382, 414, 413), (354, 355, 386, 385), (363, 364, 395, 394), (377, 378, 410, 409), (360, 361, 392, 391), (369, 370, 401, 400), (383, 384, 416, 415), (359, 360, 391, 390), (365, 366, 397, 396), (373, 374, 405, 404), (356, 357, 388, 387), (382, 383, 415, 414), (379, 380, 412, 411), (355, 356, 387, 386), (361, 362, 393, 392), (370, 371, 402, 401), (378, 379, 411, 410), (375, 376, 408, 407), (406, 343, 385), (406, 385, 386), (406, 386, 387), (406, 387, 388), (406, 388, 389), (406, 389, 390), (406, 390, 391), (406, 391, 392), (406, 392, 393), (406, 393, 394), (406, 394, 395), (406, 395, 396), (406, 396, 397), (406, 397, 398), (406, 398, 399), (406, 399, 400), (406, 400, 401), (406, 401, 402), (406, 402, 403), (406, 403, 404), (406, 404, 405), (406, 405, 407), (406, 407, 408), (406, 408, 409), (406, 409, 410), (406, 410, 411), (406, 411, 412), (406, 412, 413), (406, 413, 414), (406, 414, 415), (406, 415, 416), (406, 416, 343), (430, 429, 420, 421), (429, 428, 419, 420), (428, 427, 418, 419), (434, 433, 424, 425), (427, 426, 417, 418), (433, 432, 423, 424), (432, 431, 422, 423), (431, 430, 421, 422), (440, 439, 430, 431), (439, 438, 429, 430), (438, 437, 428, 429), (437, 436, 427, 428), (443, 442, 433, 434), (436, 435, 426, 427), (442, 441, 432, 433), (441, 440, 431, 432), (450, 449, 440, 441), (449, 448, 439, 440), (448, 447, 438, 439), (447, 446, 437, 438), (452, 451, 442, 443), (446, 445, 436, 437), (445, 444, 435, 436), (451, 450, 441, 442), (455, 454, 445, 446), (460, 459, 450, 451), (454, 453, 444, 445), (459, 458, 449, 450), (458, 457, 448, 449), (457, 456, 447, 448), (456, 455, 446, 447), (461, 460, 451, 452), (465, 464, 455, 456), (464, 463, 454, 455), (470, 469, 460, 461), (469, 468, 459, 460), (463, 462, 453, 454), (468, 467, 458, 459), (467, 466, 457, 458), (466, 465, 456, 457), (475, 474, 465, 466), (474, 473, 464, 465), (473, 472, 463, 464), (479, 478, 469, 470), (472, 471, 462, 463), (478, 477, 468, 469), (477, 476, 467, 468), (476, 475, 466, 467), (486, 485, 476, 477), (485, 484, 475, 476), (484, 483, 474, 475), (483, 482, 473, 474), (488, 487, 478, 479), (482, 481, 472, 473), (481, 480, 471, 472), (487, 486, 477, 478), (490, 489, 480, 481), (495, 494, 485, 486), (494, 493, 484, 485), (493, 492, 483, 484), (492, 491, 482, 483), (497, 496, 487, 488), (491, 490, 481, 482), (496, 495, 486, 487), (500, 499, 490, 491), (506, 505, 496, 497), (505, 504, 495, 496), (499, 498, 489, 490), (504, 503, 494, 495), (503, 502, 493, 494), (502, 501, 492, 493), (501, 500, 491, 492), (510, 509, 500, 501), (509, 508, 499, 500), (515, 514, 505, 506), (508, 507, 498, 499), (514, 513, 504, 505), (513, 512, 503, 504), (512, 511, 502, 503), (511, 510, 501, 502), (520, 519, 510, 511), (519, 518, 509, 510), (524, 523, 514, 515), (518, 517, 508, 509), (517, 516, 507, 508), (523, 522, 513, 514), (522, 521, 512, 513), (521, 520, 511, 512), (530, 529, 520, 521), (529, 528, 519, 520), (528, 527, 518, 519), (533, 532, 523, 524), (527, 526, 517, 518), (532, 531, 522, 523), (526, 525, 516, 517), (531, 530, 521, 522), (535, 534, 525, 526), (540, 539, 530, 531), (539, 538, 529, 530), (538, 537, 528, 529), (537, 536, 527, 528), (536, 535, 526, 527), (542, 541, 532, 533), (541, 540, 531, 532), (545, 544, 535, 536), (551, 550, 541, 542), (544, 543, 534, 535), (550, 549, 540, 541), (549, 548, 539, 540), (548, 547, 538, 539), (547, 546, 537, 538), (546, 545, 536, 537), (555, 554, 545, 546), (560, 559, 550, 551), (554, 553, 544, 545), (553, 552, 543, 544), (559, 558, 549, 550), (558, 557, 548, 549), (557, 556, 547, 548), (556, 555, 546, 547), (566, 565, 556, 557), (565, 564, 555, 556), (564, 563, 554, 555), (569, 568, 559, 560), (563, 562, 553, 554), (568, 567, 558, 559), (562, 561, 552, 553), (567, 566, 557, 558), (575, 574, 565, 566), (574, 573, 564, 565), (573, 572, 563, 564), (572, 571, 562, 563), (578, 577, 568, 569), (577, 576, 567, 568), (571, 570, 561, 562), (576, 575, 566, 567), (580, 579, 570, 571), (586, 585, 576, 577), (585, 584, 575, 576), (584, 583, 574, 575), (583, 582, 573, 574), (582, 581, 572, 573), (581, 580, 571, 572), (587, 586, 577, 578), (596, 595, 586, 587), (590, 589, 580, 581), (589, 588, 579, 580), (595, 594, 585, 586), (594, 593, 584, 585), (593, 592, 583, 584), (592, 591, 582, 583), (591, 590, 581, 582), (600, 599, 590, 591), (605, 604, 595, 596), (599, 598, 589, 590), (604, 603, 594, 595), (598, 597, 588, 589), (603, 602, 593, 594), (602, 601, 592, 593), (601, 600, 591, 592), (610, 609, 600, 601), (609, 608, 599, 600), (608, 607, 598, 599), (614, 613, 604, 605), (613, 612, 603, 604), (607, 606, 597, 598), (612, 611, 602, 603), (611, 610, 601, 602), (621, 620, 610, 611), (620, 619, 609, 610), (619, 618, 608, 609), (618, 617, 607, 608), (624, 623, 613, 614), (617, 616, 606, 607), (623, 622, 612, 613), (622, 621, 611, 612), (626, 625, 616, 617), (632, 631, 622, 623), (631, 630, 621, 622), (630, 629, 620, 621), (629, 628, 619, 620), (628, 627, 618, 619), (633, 632, 623, 624), (627, 626, 617, 618), (636, 635, 626, 627), (641, 640, 631, 632), (635, 634, 625, 626), (640, 639, 630, 631), (639, 638, 629, 630), (638, 637, 628, 629), (637, 636, 627, 628), (642, 641, 632, 633), (647, 646, 637, 638), (646, 645, 636, 637), (645, 644, 635, 636), (651, 650, 641, 642), (650, 649, 640, 641), (644, 643, 634, 635), (649, 648, 639, 640), (648, 647, 638, 639), (656, 655, 646, 647), (655, 654, 645, 646), (654, 653, 644, 645), (660, 659, 650, 651), (653, 652, 643, 644), (659, 658, 649, 650), (658, 657, 648, 649), (657, 656, 647, 648), (667, 666, 657, 658), (666, 665, 656, 657), (665, 664, 655, 656), (664, 663, 654, 655), (669, 668, 659, 660), (663, 662, 653, 654), (662, 661, 652, 653), (668, 667, 658, 659), (677, 676, 667, 668), (671, 670, 661, 662), (676, 675, 666, 667), (675, 674, 665, 666), (674, 673, 664, 665), (673, 672, 663, 664), (678, 677, 668, 669), (672, 671, 662, 663), (681, 680, 671, 672), (687, 686, 677, 678), (686, 685, 676, 677), (680, 679, 670, 671), (685, 684, 675, 676), (684, 683, 674, 675), (683, 682, 673, 674), (682, 681, 672, 673), (691, 690, 681, 682), (690, 689, 680, 681), (696, 695, 686, 687), (689, 688, 679, 680), (695, 694, 685, 686), (694, 693, 684, 685), (693, 692, 683, 684), (692, 691, 682, 683), (701, 700, 691, 692), (700, 699, 690, 691), (705, 704, 695, 696), (699, 698, 689, 690), (698, 697, 688, 689), (704, 703, 694, 695), (703, 702, 693, 694), (702, 701, 692, 693), (719, 720, 551, 542), (707, 708, 443, 434), (738, 706, 425, 705), (713, 714, 497, 488), (730, 731, 642, 633), (733, 734, 669, 660), (706, 707, 434, 425), (734, 735, 678, 669), (717, 718, 533, 524), (723, 724, 587, 578), (710, 711, 470, 461), (727, 729, 624, 614), (726, 727, 614, 605), (716, 717, 524, 515), (718, 719, 542, 533), (735, 736, 687, 678), (722, 723, 578, 569), (721, 722, 569, 560), (725, 726, 605, 596), (708, 709, 452, 443), (711, 712, 479, 470), (729, 730, 633, 624), (714, 715, 506, 497), (715, 716, 515, 506), (731, 732, 651, 642), (720, 721, 560, 551), (724, 725, 596, 587), (709, 710, 461, 452), (737, 738, 705, 696), (712, 713, 488, 479), (732, 733, 660, 651), (423, 422, 702, 703), (422, 421, 701, 702), (421, 420, 700, 701), (420, 419, 699, 700), (736, 737, 696, 687), (425, 424, 704, 705), (419, 418, 698, 699), (424, 423, 703, 704), (418, 417, 697, 698), (744, 745, 713, 712), (758, 759, 727, 726), (741, 742, 710, 709), (750, 751, 719, 718), (768, 769, 737, 736), (765, 766, 734, 733), (740, 741, 709, 708), (764, 765, 733, 732), (746, 747, 715, 714), (755, 756, 724, 723), (761, 762, 730, 729), (759, 761, 729, 727), (742, 743, 711, 710), (751, 752, 720, 719), (766, 767, 735, 734), (757, 758, 726, 725), (747, 748, 716, 715), (756, 757, 725, 724), (615, 739, 707, 706), (753, 754, 722, 721), (762, 763, 731, 730), (770, 615, 706, 738), (743, 744, 712, 711), (752, 753, 721, 720), (749, 750, 718, 717), (767, 768, 736, 735), (748, 749, 717, 716), (739, 740, 708, 707), (754, 755, 723, 722), (763, 764, 732, 731), (745, 746, 714, 713), (769, 770, 738, 737), (784, 785, 753, 752), (775, 776, 744, 743), (781, 782, 750, 749), (798, 799, 768, 767), (771, 772, 740, 739), (780, 781, 749, 748), (794, 795, 764, 763), (777, 778, 746, 745), (786, 787, 755, 754), (800, 801, 770, 769), (776, 777, 745, 744), (773, 774, 742, 741), (782, 783, 751, 750), (790, 791, 759, 758), (799, 800, 769, 768), (796, 797, 766, 765), (772, 773, 741, 740), (795, 796, 765, 764), (778, 779, 747, 746), (787, 788, 756, 755), (792, 793, 762, 761), (774, 775, 743, 742), (783, 784, 752, 751), (791, 792, 761, 759), (789, 790, 758, 757), (797, 798, 767, 766), (779, 780, 748, 747), (788, 789, 757, 756), (728, 771, 739, 615), (785, 786, 754, 753), (793, 794, 763, 762), (801, 728, 615, 770), (814, 815, 784, 783), (822, 824, 792, 791), (805, 806, 775, 774), (820, 821, 790, 789), (829, 830, 798, 797), (819, 820, 789, 788), (760, 802, 771, 728), (810, 811, 780, 779), (825, 826, 794, 793), (816, 817, 786, 785), (833, 760, 728, 801), (806, 807, 776, 775), (815, 816, 785, 784), (812, 813, 782, 781), (830, 831, 799, 798), (802, 803, 772, 771), (811, 812, 781, 780), (826, 827, 795, 794), (808, 809, 778, 777), (817, 818, 787, 786), (832, 833, 801, 800), (807, 808, 777, 776), (813, 814, 783, 782), (821, 822, 791, 790), (804, 805, 774, 773), (831, 832, 800, 799), (828, 829, 797, 796), (803, 804, 773, 772), (809, 810, 779, 778), (818, 819, 788, 787), (827, 828, 796, 795), (824, 825, 793, 792), (802, 760, 823), (803, 802, 823), (804, 803, 823), (805, 804, 823), (806, 805, 823), (807, 806, 823), (808, 807, 823), (809, 808, 823), (810, 809, 823), (811, 810, 823), (812, 811, 823), (813, 812, 823), (814, 813, 823), (815, 814, 823), (816, 815, 823), (817, 816, 823), (818, 817, 823), (819, 818, 823), (820, 819, 823), (821, 820, 823), (822, 821, 823), (824, 822, 823), (825, 824, 823), (826, 825, 823), (827, 826, 823), (828, 827, 823), (829, 828, 823), (830, 829, 823), (831, 830, 823), (832, 831, 823), (833, 832, 823), (760, 833, 823), (9, 0, 417, 426), (18, 9, 426, 435), (27, 18, 435, 444), (36, 27, 444, 453), (45, 36, 453, 462), (54, 45, 462, 471), (63, 54, 471, 480), (72, 63, 480, 489), (81, 72, 489, 498), (90, 81, 498, 507), (99, 90, 507, 516), (108, 99, 516, 525), (117, 108, 525, 534), (126, 117, 534, 543), (135, 126, 543, 552), (144, 135, 552, 561), (153, 144, 561, 570), (162, 153, 570, 579), (171, 162, 579, 588), (180, 171, 588, 597), (189, 180, 597, 606), (199, 189, 606, 616), (208, 199, 616, 625), (217, 208, 625, 634), (226, 217, 634, 643), (235, 226, 643, 652), (244, 235, 652, 661), (253, 244, 661, 670), (262, 253, 670, 679), (271, 262, 679, 688), (280, 271, 688, 697), (0, 280, 697, 417)])
me_sphere.polygons.foreach_set('material_index', [0, 0, 0, 0, 0, 0, 0, 0, 0, 0, 0, 0, 0, 0, 0, 0, 0, 0, 0, 0, 0, 0, 0, 0, 0, 0, 0, 0, 0, 0, 0, 0, 0, 0, 0, 0, 0, 0, 0, 0, 0, 0, 0, 0, 0, 0, 0, 0, 0, 0, 0, 0, 0, 0, 0, 0, 0, 0, 0, 0, 0, 0, 0, 0, 0, 0, 0, 0, 0, 0, 0, 0, 0, 0, 0, 0, 0, 0, 0, 0, 0, 0, 0, 0, 0, 0, 0, 0, 0, 0, 0, 0, 0, 0, 0, 0, 0, 0, 0, 0, 0, 0, 0, 0, 0, 0, 0, 0, 0, 0, 0, 0, 0, 0, 0, 0, 0, 0, 0, 0, 0, 0, 0, 0, 0, 0, 0, 0, 0, 0, 0, 0, 0, 0, 0, 0, 0, 0, 0, 0, 0, 0, 0, 0, 0, 0, 0, 0, 0, 0, 0, 0, 0, 0, 0, 0, 0, 0, 0, 0, 0, 0, 0, 0, 0, 0, 0, 0, 0, 0, 0, 0, 0, 0, 0, 0, 0, 0, 0, 0, 0, 0, 0, 0, 0, 0, 0, 0, 0, 0, 0, 0, 0, 0, 0, 0, 0, 0, 0, 0, 0, 0, 0, 0, 0, 0, 0, 0, 0, 0, 0, 0, 0, 0, 0, 0, 0, 0, 0, 0, 0, 0, 0, 0, 0, 0, 0, 0, 0, 0, 0, 0, 0, 0, 0, 0, 0, 0, 0, 0, 0, 0, 0, 0, 0, 0, 0, 0, 1, 1, 1, 1, 1, 1, 1, 1, 1, 1, 1, 1, 1, 1, 1, 1, 1, 1, 1, 1, 1, 1, 1, 1, 1, 1, 1, 1, 1, 1, 1, 0, 0, 0, 0, 1, 0, 0, 0, 0, 1, 1, 1, 1, 1, 1, 1, 1, 1, 1, 1, 1, 1, 1, 1, 1, 1, 1, 1, 1, 1, 1, 1, 1, 1, 1, 1, 1, 1, 1, 1, 1, 1, 1, 1, 1, 1, 1, 1, 1, 1, 1, 1, 1, 1, 1, 1, 1, 1, 1, 1, 1, 1, 1, 1, 1, 1, 1, 1, 1, 1, 1, 1, 1, 1, 1, 1, 1, 1, 1, 1, 1, 1, 1, 1, 1, 1, 1, 1, 1, 1, 1, 1, 1, 1, 1, 1, 1, 1, 1, 1, 1, 1, 1, 1, 1, 1, 1, 1, 1, 1, 1, 1, 1, 1, 1, 1, 1, 1, 1, 1, 1, 1, 1, 1, 1, 1, 1, 1, 1, 1, 1, 1, 1, 1, 1, 1, 1, 0, 0, 0, 0, 0, 0, 0, 0, 0, 0, 0, 0, 0, 0, 0, 0, 0, 0, 0, 0, 0, 0, 0, 0, 0, 0, 0, 0, 0, 0, 0, 0, 0, 0, 0, 0, 0, 0, 0, 0, 0, 0, 0, 0, 0, 0, 0, 0, 0, 0, 0, 0, 0, 0, 0, 0, 0, 0, 0, 0, 0, 0, 0, 0, 0, 0, 0, 0, 0, 0, 0, 0, 0, 0, 0, 0, 0, 0, 0, 0, 0, 0, 0, 0, 0, 0, 0, 0, 0, 0, 0, 0, 0, 0, 0, 0, 0, 0, 0, 0, 0, 0, 0, 0, 0, 0, 0, 0, 0, 0, 0, 0, 0, 0, 0, 0, 0, 0, 0, 0, 0, 0, 0, 0, 0, 0, 0, 0, 0, 0, 0, 0, 0, 0, 0, 0, 0, 0, 0, 0, 0, 0, 0, 0, 0, 0, 0, 0, 0, 0, 0, 0, 0, 0, 0, 0, 0, 0, 0, 0, 0, 0, 0, 0, 0, 0, 0, 0, 0, 0, 0, 0, 0, 0, 0, 0, 0, 0, 0, 0, 0, 0, 0, 0, 0, 0, 0, 0, 0, 0, 0, 0, 0, 0, 0, 0, 0, 0, 0, 0, 0, 0, 0, 0, 0, 0, 0, 0, 0, 0, 0, 0, 0, 0, 0, 0, 0, 0, 0, 0, 0, 0, 0, 0, 0, 0, 0, 0, 0, 0, 0, 0, 0, 0, 0, 0, 0, 0, 0, 0, 0, 0, 0, 0, 0, 0, 0, 0, 0, 0, 0, 0, 0, 0, 0, 0, 0, 0, 0, 0, 0, 0, 0, 0, 0, 0, 0, 0, 0, 0, 0, 0, 0, 0, 0, 0, 0, 0, 0, 0, 0, 0, 0, 0, 0, 0, 0, 0, 0, 0, 0, 0, 0, 0, 0, 0, 0, 0, 0, 0, 0, 0, 0, 0, 0, 0, 0, 0, 0, 0, 0, 0, 0, 0, 0, 0, 0, 0, 0, 0, 0, 0, 0, 0, 0, 0, 0, 0, 0, 0, 0, 0, 0, 0, 0, 0, 0, 0, 0, 0, 0, 0, 0, 0, 0, 0, 0, 0, 0, 0, 0, 0, 0, 0, 0, 0, 0, 0, 0, 0, 0, 0, 0, 0, 0, 0, 0, 0, 0, 0, 0, 0, 0, 0, 0, 0, 0, 0, 0, 0, 0, 0, 0, 0, 0, 0, 0, 0, 0, 0, 0, 0, 0, 0, 0, 0, 0, 0, 0, 0, 0, 0, 0, 0, 0, 0, 0, 0, 0, 0, 0, 0, 0, 0, 0, 0, 0, 0, 0, 0, 0, 0, 0, 0, 0, 0, 0, 0, 0, 0, 0, 0, 0, 0, 0, 0, 0, 0, 0, 0, 0, 0, 0, 0, 0, 0, 0, 0])
me_sphere.materials.append(mat_material_pia)
me_sphere.materials.append(mat_material_cano)
me_sphere.use_remesh_preserve_volume = False
me_sphere.use_remesh_preserve_attributes = False
me_sphere.use_mirror_vertex_groups = False
me_sphere.update()
me_cube_006 = bpy.data.meshes.new('Cube.006')
me_cube_006.from_pydata([(-1.0, -0.9253, 1.0), (-1.0, 1.0, 1.0), (-1.0, 1.0, -1.0), (-1.0, -0.9253, -1.0), (-1.0, -1.0, 1.0), (-1.0, -1.0, -1.0), (-1.0, -0.9253, 4.443), (-1.0, 1.0, 4.443), (-0.8127, 1.0, 1.0), (-0.8127, 1.0, -1.0), (-0.8127, -0.9253, -1.0), (-0.8127, -1.0, 1.0), (-0.8127, -1.0, -1.0), (-1.0, -1.0, 4.443), (-0.8127, 1.0, 4.443), (-0.8127, -0.9253, 4.443), (1.0, 1.0, 1.0), (1.0, 1.0, -1.0), (1.0, -0.9253, -1.0), (-0.6113, 0.5103, -1.0), (-0.5978, 0.4517, -1.0), (-0.5578, 0.3954, -1.0), (-0.4929, 0.3435, -1.0), (-0.4055, 0.298, -1.0), (-0.299, 0.2607, -1.0), (-0.1775, 0.2329, -1.0), (-0.04564, 0.2159, -1.0), (0.09148, 0.2101, -1.0), (0.2286, 0.2159, -1.0), (0.3604, 0.2329, -1.0), (0.4819, 0.2607, -1.0), (0.5884, 0.298, -1.0), (0.6759, 0.3435, -1.0), (0.7408, 0.3954, -1.0), (0.7808, 0.4517, -1.0), (0.7943, 0.5103, -1.0), (0.7808, 0.5688, -1.0), (0.7408, 0.6251, -1.0), (0.6759, 0.677, -1.0), (0.5884, 0.7225, -1.0), (0.4819, 0.7598, -1.0), (0.3604, 0.7876, -1.0), (0.2286, 0.8047, -1.0), (0.09148, 0.8104, -1.0), (-0.04563, 0.8047, -1.0), (-0.1775, 0.7876, -1.0), (-0.299, 0.7598, -1.0), (-0.4055, 0.7225, -1.0), (-0.4929, 0.677, -1.0), (-0.5578, 0.6251, -1.0), (-0.5978, 0.5688, -1.0), (1.0, -1.0, 1.0), (1.0, -1.0, -1.0), (-0.8127, -1.0, 4.443), (-0.8127, -0.9253, 1.0), (-0.6009, 0.5103, 1.0), (-0.5876, 0.568, 1.0), (-0.5482, 0.6234, 1.0), (-0.4842, 0.6745, 1.0), (-0.3981, 0.7194, 1.0), (-0.2932, 0.7561, 1.0), (-0.1735, 0.7835, 1.0), (-0.04359, 0.8003, 1.0), (0.09148, 0.806, 1.0), (0.2265, 0.8003, 1.0), (0.3564, 0.7835, 1.0), (0.4761, 0.7561, 1.0), (0.581, 0.7194, 1.0), (0.6671, 0.6745, 1.0), (0.7311, 0.6234, 1.0), (0.7705, 0.568, 1.0), (0.7838, 0.5103, 1.0), (1.0, -0.9253, 1.0), (0.7705, 0.4526, 1.0), (0.7311, 0.3971, 1.0), (0.6671, 0.346, 1.0), (0.581, 0.3012, 1.0), (0.4761, 0.2644, 1.0), (0.3564, 0.2371, 1.0), (0.2265, 0.2202, 1.0), (0.09148, 0.2146, 1.0), (-0.04359, 0.2202, 1.0), (-0.1735, 0.2371, 1.0), (-0.2932, 0.2644, 1.0), (-0.3981, 0.3012, 1.0), (-0.4842, 0.346, 1.0), (-0.5482, 0.3971, 1.0), (-0.5876, 0.4526, 1.0), (1.0, -1.0, 4.443), (1.0, -0.9253, 4.443)], [], [(0, 1, 2, 3), (4, 0, 3, 5), (1, 0, 6, 7), (1, 8, 9, 2), (3, 2, 9, 10), (11, 4, 5, 12), (0, 4, 13, 6), (5, 3, 10, 12), (8, 1, 7, 14), (15, 14, 7, 6), (8, 16, 17, 9), (17, 18, 10, 9, 19, 20, 21, 22, 23, 24, 25, 26, 27, 28, 29, 30, 31, 32, 33, 34), (17, 34, 35, 36, 37, 38, 39, 40, 41, 42, 43, 44, 45, 46, 47, 48, 49, 50, 19, 9), (51, 11, 12, 52), (4, 11, 53, 13), (53, 15, 6, 13), (12, 10, 18, 52), (54, 8, 14, 15), (16, 8, 55, 56, 57, 58, 59, 60, 61, 62, 63, 64, 65, 66, 67, 68, 69, 70, 71, 72), (72, 71, 73, 74, 75, 76, 77, 78, 79, 80, 81, 82, 83, 84, 85, 86, 87, 55, 8, 54), (16, 72, 18, 17), (72, 51, 52, 18), (11, 51, 88, 53), (88, 89, 15, 53), (72, 54, 15, 89), (51, 72, 89, 88), (19, 50, 56, 55), (20, 19, 55, 87), (50, 49, 57, 56), (21, 20, 87, 86), (49, 48, 58, 57), (22, 21, 86, 85), (48, 47, 59, 58), (23, 22, 85, 84), (47, 46, 60, 59), (24, 23, 84, 83), (46, 45, 61, 60), (25, 24, 83, 82), (45, 44, 62, 61), (26, 25, 82, 81), (44, 43, 63, 62), (27, 26, 81, 80), (43, 42, 64, 63), (28, 27, 80, 79), (42, 41, 65, 64), (29, 28, 79, 78), (41, 40, 66, 65), (30, 29, 78, 77), (40, 39, 67, 66), (31, 30, 77, 76), (39, 38, 68, 67), (32, 31, 76, 75), (38, 37, 69, 68), (33, 32, 75, 74), (37, 36, 70, 69), (34, 33, 74, 73), (36, 35, 71, 70), (35, 34, 73, 71)])
_uv = me_cube_006.uv_layers.new(name='UVMap')
_uv.uv.foreach_set('vector', [1.216, 0.403, -0.2956, 0.4094, -0.2961, 0.3749, 1.216, 0.3658, 1.279, 0.4027, 1.216, 0.403, 1.216, 0.3658, 1.28, 0.3654, -0.2956, 0.4094, 1.216, 0.403, 1.215, 0.4669, -0.2946, 0.4688, 0.5441, 0.4765, 0.4588, 0.4767, 0.4588, 0.4284, 0.5442, 0.4274, -0.1826, 0.1836, 1.286, 0.1992, 1.293, 0.2579, -0.1896, 0.2419, 0.2417, 0.3622, 0.1446, 0.362, 0.1419, 0.3052, 0.24, 0.3056, 1.216, 0.403, 1.279, 0.4027, 1.278, 0.4668, 1.215, 0.4669, -0.2395, 0.183, -0.1826, 0.1836, -0.1896, 0.2419, -0.2471, 0.2413, 0.4588, 0.4767, 0.5441, 0.4765, 0.5441, 0.5607, 0.4589, 0.5597, 0.2364, -0.2641, 0.2364, 1.372, 0.1684, 1.372, 0.1684, -0.2641, 1.001, 0.3623, 0.3356, 0.3625, 0.333, 0.3222, 1.009, 0.3213, 1.364, 0.8877, -0.265, 0.8685, -0.1896, 0.2419, 1.293, 0.2579, 0.9186, 0.318, 0.8732, 0.3219, 0.8299, 0.3344, 0.7901, 0.355, 0.7552, 0.3832, 0.7267, 0.4181, 0.7056, 0.4585, 0.6928, 0.503, 0.689, 0.55, 0.6945, 0.5978, 0.7093, 0.6446, 0.733, 0.6883, 0.7648, 0.7273, 0.8036, 0.7597, 0.8477, 0.7842, 0.8955, 0.7996, 1.364, 0.8877, 0.8955, 0.7996, 0.9448, 0.8052, 0.9935, 0.8008, 1.04, 0.7865, 1.081, 0.763, 1.117, 0.7314, 1.144, 0.6931, 1.163, 0.6498, 1.173, 0.6033, 1.174, 0.5555, 1.165, 0.5083, 1.147, 0.4634, 1.122, 0.4225, 1.089, 0.3869, 1.051, 0.3579, 1.009, 0.3363, 0.9645, 0.3229, 0.9186, 0.318, 1.293, 0.2579, 1.136, 0.364, 0.2417, 0.3622, 0.24, 0.3056, 1.143, 0.3099, 0.1446, 0.362, 0.2417, 0.3622, 0.2444, 0.4569, 0.1491, 0.4571, 0.2364, -0.3276, 0.2364, -0.2641, 0.1684, -0.2641, 0.1684, -0.3276, -0.2471, 0.2413, -0.1896, 0.2419, -0.265, 0.8685, -0.3281, 0.8677, -0.152, 0.2657, 1.202, 0.2811, 1.187, 0.3359, -0.1437, 0.3282, 0.8148, 1.398, 0.08047, 1.398, 0.1663, 0.9336, 0.1717, 0.9883, 0.1876, 1.041, 0.2136, 1.089, 0.2484, 1.132, 0.2909, 1.167, 0.3394, 1.193, 0.3921, 1.209, 0.4468, 1.214, 0.5015, 1.209, 0.5541, 1.193, 0.6026, 1.167, 0.6451, 1.132, 0.68, 1.089, 0.7059, 1.041, 0.7219, 0.9883, 0.7272, 0.9336, 0.8148, -0.428, 0.8148, -0.428, 0.7272, 0.9336, 0.7219, 0.8789, 0.7059, 0.8262, 0.68, 0.7778, 0.6451, 0.7353, 0.6026, 0.7004, 0.5541, 0.6745, 0.5015, 0.6585, 0.4468, 0.6531, 0.3921, 0.6585, 0.3394, 0.6745, 0.2909, 0.7004, 0.2484, 0.7353, 0.2136, 0.7778, 0.1876, 0.8263, 0.1717, 0.8789, 0.1663, 0.9336, 0.08047, 1.398, 0.08047, -0.428, 1.205, 0.4166, -0.226, 0.411, -0.2289, 0.381, 1.228, 0.3803, 0.5118, 0.1977, 0.4148, 0.1966, 0.4121, 0.1285, 0.5122, 0.1301, 0.2417, 0.3622, 1.136, 0.364, 1.123, 0.4545, 0.2444, 0.4569, 0.8944, -0.3276, 0.8944, -0.2641, 0.2364, -0.2641, 0.2364, -0.3276, 0.1868, 0.2262, 1.011, 0.218, 0.9912, 0.3082, 0.1983, 0.3108, 0.4148, 0.1966, 0.5118, 0.1977, 0.5112, 0.3046, 0.4191, 0.3044, 0.1446, 0.5164, 0.151, 0.582, 0.129, 0.5877, 0.1222, 0.518, 0.151, 0.4507, 0.1446, 0.5164, 0.1222, 0.518, 0.129, 0.4483, 0.151, 0.582, 0.1702, 0.6452, 0.1493, 0.6547, 0.129, 0.5877, 0.1702, 0.3875, 0.151, 0.4507, 0.129, 0.4483, 0.1493, 0.3813, 0.1702, 0.6452, 0.2013, 0.7034, 0.1824, 0.7165, 0.1493, 0.6547, 0.2013, 0.3293, 0.1702, 0.3875, 0.1493, 0.3813, 0.1824, 0.3196, 0.2013, 0.7034, 0.2432, 0.7545, 0.2268, 0.7706, 0.1824, 0.7165, 0.2432, 0.2782, 0.2013, 0.3293, 0.1824, 0.3196, 0.2268, 0.2654, 0.2432, 0.7545, 0.2942, 0.7963, 0.2809, 0.815, 0.2268, 0.7706, 0.2942, 0.2364, 0.2432, 0.2782, 0.2268, 0.2654, 0.2809, 0.221, 0.2942, 0.7963, 0.3524, 0.8274, 0.3427, 0.8481, 0.2809, 0.815, 0.3524, 0.2053, 0.2942, 0.2364, 0.2809, 0.221, 0.3427, 0.188, 0.3524, 0.8274, 0.4156, 0.8466, 0.4097, 0.8684, 0.3427, 0.8481, 0.4156, 0.1861, 0.3524, 0.2053, 0.3427, 0.188, 0.4097, 0.1677, 0.4156, 0.8466, 0.4813, 0.8531, 0.4794, 0.8753, 0.4097, 0.8684, 0.4813, 0.1796, 0.4156, 0.1861, 0.4097, 0.1677, 0.4794, 0.1608, 0.4813, 0.8531, 0.547, 0.8466, 0.5491, 0.8684, 0.4794, 0.8753, 0.547, 0.1861, 0.4813, 0.1796, 0.4794, 0.1608, 0.5491, 0.1677, 0.547, 0.8466, 0.6102, 0.8274, 0.6161, 0.8481, 0.5491, 0.8684, 0.6102, 0.2053, 0.547, 0.1861, 0.5491, 0.1677, 0.6161, 0.188, 0.6102, 0.8274, 0.6684, 0.7963, 0.6778, 0.815, 0.6161, 0.8481, 0.6684, 0.2364, 0.6102, 0.2053, 0.6161, 0.188, 0.6778, 0.221, 0.6684, 0.7963, 0.7194, 0.7545, 0.732, 0.7706, 0.6778, 0.815, 0.7194, 0.2782, 0.6684, 0.2364, 0.6778, 0.221, 0.732, 0.2654, 0.7194, 0.7545, 0.7613, 0.7034, 0.7764, 0.7165, 0.732, 0.7706, 0.7613, 0.3293, 0.7194, 0.2782, 0.732, 0.2654, 0.7764, 0.3196, 0.7613, 0.7034, 0.7924, 0.6452, 0.8094, 0.6547, 0.7764, 0.7165, 0.7924, 0.3875, 0.7613, 0.3293, 0.7764, 0.3196, 0.8094, 0.3813, 0.7924, 0.6452, 0.8115, 0.582, 0.8297, 0.5877, 0.8094, 0.6547, 0.8115, 0.4507, 0.7924, 0.3875, 0.8094, 0.3813, 0.8297, 0.4483, 0.8115, 0.582, 0.818, 0.5164, 0.8366, 0.518, 0.8297, 0.5877, 0.818, 0.5164, 0.8115, 0.4507, 0.8297, 0.4483, 0.8366, 0.518])
me_cube_006.materials.append(mat_material)
me_cube_006.use_remesh_preserve_volume = False
me_cube_006.use_remesh_preserve_attributes = False
me_cube_006.use_mirror_vertex_groups = False
me_cube_006.update()
me_cube_004 = bpy.data.meshes.new('Cube.004')
me_cube_004.from_pydata([(-1.0, -1.0, -1.0), (-1.0, -1.0, 1.0), (-1.0, 1.0, -1.0), (-1.0, 1.0, 1.0), (1.0, -0.7725, -1.0), (0.7725, -1.0, -1.0), (0.7725, -1.0, 1.0), (1.0, -0.7725, 1.0), (0.7725, 1.0, -1.0), (1.0, 0.7725, -1.0), (1.0, 0.7725, 1.0), (0.7725, 1.0, 1.0), (0.8587, 0.6634, 1.0), (-0.8587, 0.8587, 1.0), (0.6634, -0.8587, 1.0), (-0.8587, -0.8587, 1.0), (0.8587, -0.6634, 1.0), (0.6634, 0.8587, 1.0), (-0.6245, 0.6725, -1.0), (0.7204, 0.5195, -1.0), (0.5675, -0.6725, -1.0), (-0.6245, -0.6725, -1.0), (0.5675, 0.6725, -1.0), (0.7204, -0.5195, -1.0)], [], [(0, 1, 3, 2), (5, 6, 1, 0), (12, 10, 11, 3, 1, 6, 7, 16, 14, 15, 13, 17), (16, 7, 10, 12), (9, 10, 7, 4), (2, 3, 11, 8), (10, 9, 8, 11), (6, 5, 4, 7), (19, 9, 4, 23), (23, 4, 5, 0, 2, 8, 9, 19, 22, 18, 21, 20), (17, 22, 19, 12), (16, 12, 19, 23), (23, 20, 14, 16), (15, 14, 20, 21), (17, 13, 18, 22), (21, 18, 13, 15)])
_uv = me_cube_004.uv_layers.new(name='UVMap')
_uv.uv.foreach_set('vector', [0.375, 0.0, 0.625, 0.0, 0.625, 0.25, 0.375, 0.25, 0.375, 0.7784, 0.625, 0.7784, 0.625, 1.0, 0.375, 1.0, 0.6427, 0.5421, 0.625, 0.5284, 0.6534, 0.5, 0.875, 0.5, 0.875, 0.75, 0.6534, 0.75, 0.625, 0.7216, 0.6427, 0.7079, 0.6671, 0.7323, 0.8573, 0.7323, 0.8573, 0.5177, 0.6671, 0.5177, 0.6427, 0.7079, 0.625, 0.7216, 0.625, 0.5284, 0.6427, 0.5421, 0.375, 0.5284, 0.625, 0.5284, 0.625, 0.7216, 0.375, 0.7216, 0.375, 0.25, 0.625, 0.25, 0.625, 0.4716, 0.375, 0.4716, 0.625, 0.5284, 0.375, 0.5284, 0.375, 0.4716, 0.625, 0.4716, 0.625, 0.7784, 0.375, 0.7784, 0.375, 0.7216, 0.625, 0.7216, 0.3573, 0.5421, 0.375, 0.5284, 0.375, 0.7216, 0.3573, 0.7079, 0.3573, 0.7079, 0.375, 0.7216, 0.3466, 0.75, 0.125, 0.75, 0.125, 0.5, 0.3466, 0.5, 0.375, 0.5284, 0.3573, 0.5421, 0.3329, 0.5177, 0.1427, 0.5177, 0.1427, 0.7323, 0.3329, 0.7323, 0.6671, 0.5177, 0.3329, 0.5177, 0.3573, 0.5421, 0.6427, 0.5421, 0.6427, 0.7079, 0.6427, 0.5421, 0.3573, 0.5421, 0.3573, 0.7079, 0.3573, 0.7079, 0.3329, 0.7323, 0.6671, 0.7323, 0.6427, 0.7079, 0.8573, 0.7323, 0.6671, 0.7323, 0.3329, 0.7323, 0.1427, 0.7323, 0.6671, 0.5177, 0.8573, 0.5177, 0.1427, 0.5177, 0.3329, 0.5177, 0.1427, 0.7323, 0.1427, 0.5177, 0.8573, 0.5177, 0.8573, 0.7323])
me_cube_004.materials.append(mat_material_002)
me_cube_004.use_remesh_fix_poles = True
me_cube_004.use_remesh_preserve_attributes = False
me_cube_004.use_mirror_x = True
me_cube_004.update()
me_cube_003 = bpy.data.meshes.new('Cube.003')
me_cube_003.from_pydata([(-1.0, -1.0, -1.0), (-0.8618, -0.7453, -0.5487), (-1.0, -1.0, 0.8277), (-1.0, 1.0, -1.0), (-0.8618, 0.7453, -0.5487), (-1.0, 1.0, 0.8277), (0.1323, -0.7453, -0.5487), (1.0, -1.0, -1.0), (1.0, 1.0, -1.0), (0.1323, 0.7453, -0.5487), (-1.0, -1.0, 0.0), (-1.0, 1.0, 0.0), (0.386, 1.0, 0.0), (0.386, -1.0, 0.0), (-1.198, -1.0, -1.0), (-1.198, 1.0, -1.0), (-1.198, -1.0, 0.9999), (-1.198, 1.0, 0.9973), (-1.0, -1.0, 0.9995), (-1.0, 1.0, 0.9992), (-1.02, -0.5059, 3.792), (-1.016, -0.9985, 3.3), (-1.016, 1.002, 3.3), (-1.02, 0.5096, 3.792), (-1.218, 0.5096, 3.79), (-1.215, 1.002, 3.297), (-1.215, -0.9985, 3.3), (-1.218, -0.5059, 3.792), (0.7806, -1.0, 0.6426), (0.9357, -0.9258, 0.8277), (0.9357, 0.9258, 0.8277), (0.7806, 1.0, 0.6426), (-0.8618, -0.7453, 0.8277), (-0.8618, 0.7453, 0.8277), (0.7172, 0.7453, 0.8277), (0.7172, -0.7453, 0.8277)], [], [(10, 2, 5, 11), (12, 11, 5, 30, 31), (12, 31, 28, 13), (3, 8, 7, 0), (28, 29, 2, 10, 13), (7, 13, 10, 0), (8, 12, 13, 7), (3, 11, 12, 8), (0, 10, 11, 3), (0, 3, 15, 14), (15, 3, 19, 17), (14, 16, 18, 0), (14, 15, 17, 16), (16, 2, 21, 26), (5, 17, 25, 22), (23, 24, 27, 20), (27, 24, 25, 17, 16, 26), (20, 27, 26, 21), (22, 25, 24, 23), (23, 20, 21, 2, 5, 22), (30, 29, 28, 31), (33, 5, 2, 32), (32, 2, 29, 30, 5, 33, 34, 35), (32, 1, 4, 33), (33, 4, 9, 34), (9, 6, 35, 34), (6, 1, 32, 35), (4, 1, 6, 9)])
_uv = me_cube_003.uv_layers.new(name='UVMap')
_uv.uv.foreach_set('vector', [0.5, 0.0, 0.625, 0.0, 0.625, 0.25, 0.5, 0.25, 0.5, 0.5, 0.5, 0.25, 0.625, 0.25, 0.625, 0.4476, 0.5803, 0.5, 0.5, 0.5, 0.5803, 0.5, 0.5803, 0.75, 0.5, 0.75, 0.125, 0.5, 0.375, 0.5, 0.375, 0.75, 0.125, 0.75, 0.5803, 0.75, 0.625, 0.8024, 0.625, 1.0, 0.5, 1.0, 0.5, 0.75, 0.375, 0.75, 0.5, 0.75, 0.5, 1.0, 0.375, 1.0, 0.375, 0.5, 0.5, 0.5, 0.5, 0.75, 0.375, 0.75, 0.375, 0.25, 0.5, 0.25, 0.5, 0.5, 0.375, 0.5, 0.375, 0.0, 0.5, 0.0, 0.5, 0.25, 0.375, 0.25, 0.125, 0.75, 0.125, 0.5, 0.125, 0.5, 0.125, 0.75, 0.125, 0.5, 0.125, 0.5, 0.3147, 0.4052, 0.125, 0.5, 0.125, 0.75, 0.125, 0.75, 0.3147, 0.4655, 0.125, 0.75, 0.125, 0.75, 0.125, 0.5, 0.125, 0.5, 0.125, 0.75, 0.0, 0.0, 0.0, 0.0, 0.0, 0.0, 0.0, 0.0, 0.0, 0.0, 0.0, 0.0, 0.0, 0.0, 0.0, 0.0, 0.625, 0.1885, 0.125, 0.5615, 0.125, 0.6885, 0.625, 0.06153, 0.125, 0.6885, 0.125, 0.5615, 0.125, 0.5, 0.125, 0.5, 0.125, 0.75, 0.125, 0.75, 0.625, 0.06153, 0.125, 0.6885, 0.1333, 0.7376, 0.625, 0.0, 0.6167, 0.2541, 0.125, 0.5, 0.125, 0.5615, 0.625, 0.1885, 0.875, 0.5615, 0.875, 0.6885, 0.875, 0.75, 0.875, 0.75, 0.875, 0.5, 0.875, 0.5, 0.6774, 0.5, 0.6774, 0.75, 0.5803, 0.75, 0.5803, 0.5, 0.8609, 0.5318, 0.875, 0.5, 0.875, 0.75, 0.8609, 0.7182, 0.8609, 0.7182, 0.875, 0.75, 0.6774, 0.75, 0.6774, 0.5, 0.875, 0.5, 0.8609, 0.5318, 0.6997, 0.5318, 0.6997, 0.7182, 0.6058, 0.0, 0.375, 0.0, 0.375, 0.25, 0.6058, 0.25, 0.6058, 0.25, 0.375, 0.25, 0.375, 0.5, 0.6058, 0.5, 0.375, 0.5, 0.375, 0.75, 0.6058, 0.75, 0.6058, 0.5, 0.375, 0.75, 0.375, 1.0, 0.6058, 1.0, 0.6058, 0.75, 0.125, 0.5, 0.125, 0.75, 0.375, 0.75, 0.375, 0.5])
me_cube_003.materials.append(mat_material_privada)
me_cube_003.use_remesh_fix_poles = True
me_cube_003.use_remesh_preserve_attributes = False
me_cube_003.use_mirror_x = True
me_cube_003.update()
me_plane_001 = bpy.data.meshes.new('Plane.001')
me_plane_001.from_pydata([(-1.0, -1.0, 0.0), (1.0, -1.0, 0.0), (-1.0, 1.0, 0.0), (1.0, 1.0, 0.0)], [], [(0, 1, 3, 2)])
_uv = me_plane_001.uv_layers.new(name='UVMap')
_uv.uv.foreach_set('vector', [0.0, 0.0, 1.0, 0.0, 1.0, 1.0, 0.0, 1.0])
me_plane_001.materials.append(mat_material_003)
me_plane_001.use_remesh_fix_poles = True
me_plane_001.use_remesh_preserve_attributes = False
me_plane_001.use_mirror_x = True
me_plane_001.update()

# ---- objects
ob_chuveiro = bpy.data.objects.new('Chuveiro', me_sphere_001)
ob_pia_cano = bpy.data.objects.new('Pia_Cano', me_sphere)
ob_pia_marmore = bpy.data.objects.new('Pia_Marmore', me_cube_006)
ob_privada_assento = bpy.data.objects.new('Privada_assento', me_cube_004)
ob_privada = bpy.data.objects.new('Privada', me_cube_003)
ob_agua = bpy.data.objects.new('Agua', me_plane_001)

# ---- transforms, parenting, visibility, modifiers, constraints
ob_chuveiro.location = (-0.5319, 0.6965, 0.737)
ob_chuveiro.scale = (0.1017, 0.1017, 0.1017)
ob_chuveiro.lineart.crease_threshold = 0.0
ob_pia_cano.location = (-0.782, -0.386, 0.4063)
ob_pia_cano.scale = (0.1304, 0.1304, 0.1304)
ob_pia_cano.lineart.crease_threshold = 0.0
ob_pia_marmore.location = (-0.7989, -0.6067, 0.4319)
ob_pia_marmore.scale = (0.1847, 0.4326, 0.009822)
ob_pia_marmore.lineart.crease_threshold = 0.0
ob_privada_assento.location = (-0.7224, 0.1194, 0.2876)
ob_privada_assento.scale = (0.1611, 0.1478, 0.014)
ob_privada_assento.lineart.crease_threshold = 0.0
ob_privada_assento.use_mesh_mirror_x = True
ob_privada.location = (-0.7312, 0.1194, 0.1489)
ob_privada.scale = (0.1499, 0.1499, 0.1499)
ob_privada.lineart.crease_threshold = 0.0
ob_privada.use_mesh_mirror_x = True
ob_agua.location = (-0.7613, 0.1194, 0.1928)
ob_agua.scale = (0.1115, 0.1115, 0.1115)
ob_agua.lineart.crease_threshold = 0.0
ob_agua.use_mesh_mirror_x = True

# ---- collection membership
col_collection_1.objects.link(ob_chuveiro)
col_collection_1.objects.link(ob_pia_cano)
col_collection_1.objects.link(ob_pia_marmore)
col_collection_1.objects.link(ob_privada_assento)
col_collection_1.objects.link(ob_privada)
col_collection_1.objects.link(ob_agua)

# ---- scene / render settings (as saved in the file)
scene.frame_start = 1; scene.frame_end = 250; scene.frame_set(1)
scene.render.engine = 'BLENDER_EEVEE_NEXT'
scene.render.resolution_percentage = 50
scene.render.dither_intensity = 0.0
scene.cycles.use_denoising = False
scene.cycles.samples = 10
scene.cycles.sampling_pattern = 'TABULATED_SOBOL'
scene.cycles.light_sampling_threshold = 0.0
scene.cycles.use_adaptive_sampling = False
scene.cycles.use_light_tree = False
scene.cycles.blur_glossy = 0.0
scene.cycles.pixel_filter_type = 'GAUSSIAN'
scene.cycles.sample_clamp_indirect = 0.0
scene.view_settings.view_transform = 'Standard'
bpy.context.view_layer.update()

# ---- added for rendering (the .blend has no active camera and no usable light): camera, sun
cam_auto = bpy.data.cameras.new('AutoCamera')
cam_auto.lens = 50.0
cam_auto.sensor_width = 36.0
cam_auto.clip_end = 1000.0
ob_auto_camera = bpy.data.objects.new('AutoCamera', cam_auto)
scene.collection.objects.link(ob_auto_camera)
ob_auto_camera.location = (1.24602, -2.46, 1.98506)
ob_auto_camera.rotation_euler = (1.09748, -7.21219e-08, 0.694738)
scene.camera = ob_auto_camera
light_auto_sun = bpy.data.lights.new('AutoSun', 'SUN')
light_auto_sun.energy = 3.0
light_auto_sun.angle = 0.0523599
ob_auto_sun = bpy.data.objects.new('AutoSun', light_auto_sun)
scene.collection.objects.link(ob_auto_sun)
ob_auto_sun.rotation_euler = (0.872665, 0.174533, 0.523599)
bpy.context.view_layer.update()
